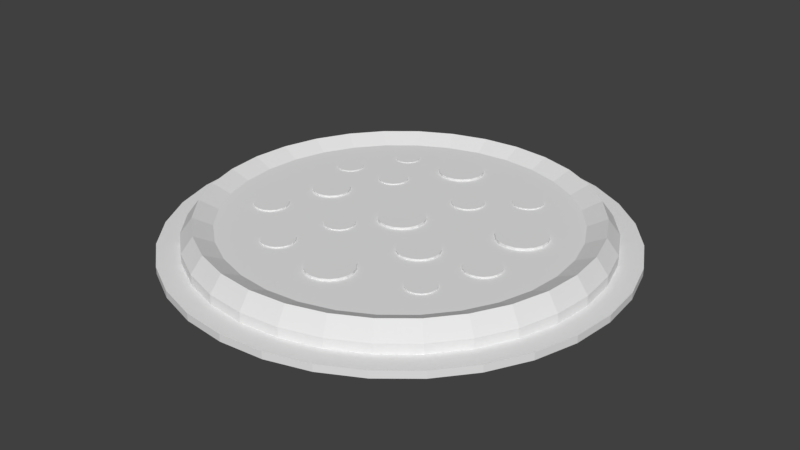 # Source: pizza.blend  (saved by Blender 2.79.0; exported with 4.5.12 LTS)
import bpy
from mathutils import Matrix  # noqa: F401  (used for matrix-valued properties, if any)

bpy.ops.wm.read_factory_settings(use_empty=True)
scene = bpy.context.scene
scene.name = 'Scene'

# ---- collections
col_collection_1 = bpy.data.collections.new('Collection 1'); scene.collection.children.link(col_collection_1)

# ---- world
world_world = bpy.data.worlds.new('World'); scene.world = world_world
world_world.color = (0.05088, 0.05088, 0.05088)
world_world.use_sun_shadow = False
world_world.sun_shadow_jitter_overblur = 0.0
world_world.cycles.sampling_method = 'MANUAL'

# ---- meshes
me_circle = bpy.data.meshes.new('Circle')
me_circle.from_pydata([(0.0, 1.0, 0.0), (-0.1951, 0.9808, 0.0), (-0.3827, 0.9239, 0.0), (-0.5556, 0.8315, 0.0), (-0.7071, 0.7071, 0.0), (-0.8315, 0.5556, 0.0), (-0.9239, 0.3827, 0.0), (-0.9808, 0.1951, 0.0), (-1.0, 7.55e-08, 0.0), (-0.9808, -0.1951, 0.0), (-0.9239, -0.3827, 0.0), (-0.8315, -0.5556, 0.0), (-0.7071, -0.7071, 0.0), (-0.5556, -0.8315, 0.0), (-0.3827, -0.9239, 0.0), (-0.1951, -0.9808, 0.0), (3.258e-07, -1.0, 0.0), (0.1951, -0.9808, 0.0), (0.3827, -0.9239, 0.0), (0.5556, -0.8315, 0.0), (0.7071, -0.7071, 0.0), (0.8315, -0.5556, 0.0), (0.9239, -0.3827, 0.0), (0.9808, -0.1951, 0.0), (1.0, 9.656e-07, 0.0), (0.9808, 0.1951, 0.0), (0.9239, 0.3827, 0.0), (0.8315, 0.5556, 0.0), (0.7071, 0.7071, 0.0), (0.5556, 0.8315, 0.0), (0.3827, 0.9239, 0.0), (0.1951, 0.9808, 0.0), (-6.882e-09, 0.942, 0.078), (-0.1838, 0.9239, 0.078), (-0.3605, 0.8703, 0.078), (-0.5234, 0.7833, 0.078), (-0.6661, 0.6661, 0.078), (-0.7833, 0.5234, 0.078), (-0.8703, 0.3605, 0.078), (-0.9239, 0.1838, 0.078), (-0.942, 8.764e-08, 0.078), (-0.9239, -0.1838, 0.078), (-0.8703, -0.3605, 0.078), (-0.7833, -0.5234, 0.078), (-0.6661, -0.6661, 0.078), (-0.5234, -0.7833, 0.078), (-0.3605, -0.8703, 0.078), (-0.1838, -0.9239, 0.078), (3.001e-07, -0.942, 0.078), (0.1838, -0.9239, 0.078), (0.3605, -0.8703, 0.078), (0.5234, -0.7833, 0.078), (0.6661, -0.6661, 0.078), (0.7833, -0.5234, 0.078), (0.8703, -0.3605, 0.078), (0.9239, -0.1838, 0.078), (0.942, 9.262e-07, 0.078), (0.9239, 0.1838, 0.078), (0.8703, 0.3605, 0.078), (0.7833, 0.5234, 0.078), (0.6661, 0.6661, 0.078), (0.5234, 0.7833, 0.078), (0.3605, 0.8703, 0.078), (0.1838, 0.9239, 0.078), (-1.81e-08, 0.8483, 0.03552), (-0.1655, 0.832, 0.03552), (-0.3246, 0.7838, 0.03552), (-0.4713, 0.7054, 0.03552), (-0.5999, 0.5999, 0.03552), (-0.7054, 0.4713, 0.03552), (-0.7838, 0.3246, 0.03552), (-0.832, 0.1655, 0.03552), (-0.8483, 1.069e-07, 0.03552), (-0.832, -0.1655, 0.03552), (-0.7838, -0.3246, 0.03552), (-0.7054, -0.4713, 0.03552), (-0.5999, -0.5999, 0.03552), (-0.4713, -0.7054, 0.03552), (-0.3246, -0.7838, 0.03552), (-0.1655, -0.832, 0.03552), (2.583e-07, -0.8483, 0.03552), (0.1655, -0.832, 0.03552), (0.3246, -0.7838, 0.03552), (0.4713, -0.7054, 0.03552), (0.5999, -0.5999, 0.03552), (0.7054, -0.4713, 0.03552), (0.7838, -0.3246, 0.03552), (0.832, -0.1655, 0.03552), (0.8483, 8.62e-07, 0.03552), (0.832, 0.1655, 0.03552), (0.7838, 0.3246, 0.03552), (0.7054, 0.4713, 0.03552), (0.5999, 0.5999, 0.03552), (0.4713, 0.7054, 0.03552), (0.3246, 0.7838, 0.03552), (0.1655, 0.832, 0.03552), (-0.1951, 0.9808, -0.04893), (0.0, 1.0, -0.04893), (-0.3827, 0.9239, -0.04893), (-0.5556, 0.8315, -0.04893), (-0.7071, 0.7071, -0.04893), (-0.8315, 0.5556, -0.04893), (-0.9239, 0.3827, -0.04893), (-0.9808, 0.1951, -0.04893), (-1.0, 7.55e-08, -0.04893), (-0.9808, -0.1951, -0.04893), (-0.9239, -0.3827, -0.04893), (-0.8315, -0.5556, -0.04893), (-0.7071, -0.7071, -0.04893), (-0.5556, -0.8315, -0.04893), (-0.3827, -0.9239, -0.04893), (-0.1951, -0.9808, -0.04893), (3.258e-07, -1.0, -0.04893), (0.1951, -0.9808, -0.04893), (0.3827, -0.9239, -0.04893), (0.5556, -0.8315, -0.04893), (0.7071, -0.7071, -0.04893), (0.8315, -0.5556, -0.04893), (0.9239, -0.3827, -0.04893), (0.9808, -0.1951, -0.04893), (1.0, 9.656e-07, -0.04893), (0.9808, 0.1951, -0.04893), (0.9239, 0.3827, -0.04893), (0.8315, 0.5556, -0.04893), (0.7071, 0.7071, -0.04893), (0.5556, 0.8315, -0.04893), (0.3827, 0.9239, -0.04893), (0.1951, 0.9808, -0.04893), (-0.1951, 0.9808, -0.08124), (-9.642e-12, 1.0, -0.08124), (-0.3827, 0.9239, -0.08124), (-0.5556, 0.8315, -0.08124), (-0.7071, 0.7071, -0.08124), (-0.8315, 0.5556, -0.08124), (-0.9239, 0.3827, -0.08124), (-0.9808, 0.1951, -0.08124), (-1.0, 7.55e-08, -0.08124), (-0.9808, -0.1951, -0.08124), (-0.9239, -0.3827, -0.08124), (-0.8315, -0.5556, -0.08124), (-0.7071, -0.7071, -0.08124), (-0.5556, -0.8315, -0.08124), (-0.3827, -0.9239, -0.08124), (-0.1951, -0.9808, -0.08124), (3.258e-07, -1.0, -0.08124), (0.1951, -0.9808, -0.08124), (0.3827, -0.9239, -0.08124), (0.5556, -0.8315, -0.08124), (0.7071, -0.7071, -0.08124), (0.8315, -0.5556, -0.08124), (0.9239, -0.3827, -0.08124), (0.9808, -0.1951, -0.08124), (1.0, 9.656e-07, -0.08124), (0.9808, 0.1951, -0.08124), (0.9239, 0.3827, -0.08124), (0.8315, 0.5556, -0.08124), (0.7071, 0.7071, -0.08124), (0.5556, 0.8315, -0.08124), (0.3827, 0.9239, -0.08124), (0.1951, 0.9808, -0.08124), (-0.2168, 1.09, -0.04713), (1.324e-08, 1.111, -0.04713), (-0.4253, 1.027, -0.04713), (-0.6174, 0.924, -0.04713), (-0.7858, 0.7858, -0.04713), (-0.924, 0.6174, -0.04713), (-1.027, 0.4253, -0.04713), (-1.09, 0.2168, -0.04713), (-1.111, 5.228e-08, -0.04713), (-1.09, -0.2168, -0.04713), (-1.027, -0.4253, -0.04713), (-0.924, -0.6174, -0.04713), (-0.7858, -0.7858, -0.04713), (-0.6174, -0.924, -0.04713), (-0.4253, -1.027, -0.04713), (-0.2168, -1.09, -0.04713), (3.754e-07, -1.111, -0.04713), (0.2168, -1.09, -0.04713), (0.4253, -1.027, -0.04713), (0.6174, -0.924, -0.04713), (0.7858, -0.7858, -0.04713), (0.924, -0.6174, -0.04713), (1.027, -0.4253, -0.04713), (1.09, -0.2168, -0.04713), (1.111, 1.041e-06, -0.04713), (1.09, 0.2168, -0.04713), (1.027, 0.4253, -0.04713), (0.924, 0.6174, -0.04713), (0.7858, 0.7858, -0.04713), (0.6174, 0.924, -0.04713), (0.4253, 1.027, -0.04713), (0.2168, 1.09, -0.04713), (-0.2168, 1.09, -0.08304), (1.323e-08, 1.111, -0.08304), (-0.4253, 1.027, -0.08304), (-0.6174, 0.924, -0.08304), (-0.7858, 0.7858, -0.08304), (-0.924, 0.6174, -0.08304), (-1.027, 0.4253, -0.08304), (-1.09, 0.2168, -0.08304), (-1.111, 5.228e-08, -0.08304), (-1.09, -0.2168, -0.08304), (-1.027, -0.4253, -0.08304), (-0.924, -0.6174, -0.08304), (-0.7858, -0.7858, -0.08304), (-0.6174, -0.924, -0.08304), (-0.4253, -1.027, -0.08304), (-0.2168, -1.09, -0.08304), (3.753e-07, -1.111, -0.08304), (0.2168, -1.09, -0.08304), (0.4253, -1.027, -0.08304), (0.6174, -0.924, -0.08304), (0.7858, -0.7858, -0.08304), (0.924, -0.6174, -0.08304), (1.027, -0.4253, -0.08304), (1.09, -0.2168, -0.08304), (1.111, 1.041e-06, -0.08304), (1.09, 0.2168, -0.08304), (1.027, 0.4253, -0.08304), (0.924, 0.6174, -0.08304), (0.7858, 0.7858, -0.08304), (0.6174, 0.924, -0.08304), (0.4253, 1.027, -0.08304), (0.2168, 1.09, -0.08304)], [], [(5, 4, 100, 101), (37, 38, 70, 69), (24, 25, 57, 56), (11, 12, 44, 43), (25, 26, 58, 57), (12, 13, 45, 44), (26, 27, 59, 58), (13, 14, 46, 45), (0, 1, 33, 32), (27, 28, 60, 59), (14, 15, 47, 46), (1, 2, 34, 33), (28, 29, 61, 60), (15, 16, 48, 47), (2, 3, 35, 34), (29, 30, 62, 61), (16, 17, 49, 48), (3, 4, 36, 35), (30, 31, 63, 62), (17, 18, 50, 49), (4, 5, 37, 36), (31, 0, 32, 63), (18, 19, 51, 50), (5, 6, 38, 37), (19, 20, 52, 51), (6, 7, 39, 38), (20, 21, 53, 52), (7, 8, 40, 39), (21, 22, 54, 53), (8, 9, 41, 40), (22, 23, 55, 54), (9, 10, 42, 41), (23, 24, 56, 55), (10, 11, 43, 42), (65, 66, 67, 68, 69, 70, 71, 72, 73, 74, 75, 76, 77, 78, 79, 80, 81, 82, 83, 84, 85, 86, 87, 88, 89, 90, 91, 92, 93, 94, 95, 64), (51, 52, 84, 83), (38, 39, 71, 70), (52, 53, 85, 84), (39, 40, 72, 71), (53, 54, 86, 85), (40, 41, 73, 72), (54, 55, 87, 86), (41, 42, 74, 73), (55, 56, 88, 87), (42, 43, 75, 74), (56, 57, 89, 88), (43, 44, 76, 75), (57, 58, 90, 89), (44, 45, 77, 76), (58, 59, 91, 90), (45, 46, 78, 77), (32, 33, 65, 64), (59, 60, 92, 91), (46, 47, 79, 78), (33, 34, 66, 65), (60, 61, 93, 92), (47, 48, 80, 79), (34, 35, 67, 66), (61, 62, 94, 93), (48, 49, 81, 80), (35, 36, 68, 67), (62, 63, 95, 94), (49, 50, 82, 81), (36, 37, 69, 68), (63, 32, 64, 95), (50, 51, 83, 82), (139, 140, 204, 203), (0, 31, 127, 97), (19, 18, 114, 115), (6, 5, 101, 102), (20, 19, 115, 116), (7, 6, 102, 103), (21, 20, 116, 117), (8, 7, 103, 104), (22, 21, 117, 118), (9, 8, 104, 105), (23, 22, 118, 119), (10, 9, 105, 106), (24, 23, 119, 120), (11, 10, 106, 107), (25, 24, 120, 121), (12, 11, 107, 108), (26, 25, 121, 122), (13, 12, 108, 109), (27, 26, 122, 123), (14, 13, 109, 110), (1, 0, 97, 96), (28, 27, 123, 124), (15, 14, 110, 111), (2, 1, 96, 98), (29, 28, 124, 125), (16, 15, 111, 112), (3, 2, 98, 99), (30, 29, 125, 126), (17, 16, 112, 113), (4, 3, 99, 100), (31, 30, 126, 127), (18, 17, 113, 114), (128, 129, 159, 158, 157, 156, 155, 154, 153, 152, 151, 150, 149, 148, 147, 146, 145, 144, 143, 142, 141, 140, 139, 138, 137, 136, 135, 134, 133, 132, 131, 130), (119, 118, 182, 183), (138, 139, 203, 202), (118, 117, 181, 182), (137, 138, 202, 201), (117, 116, 180, 181), (136, 137, 201, 200), (116, 115, 179, 180), (135, 136, 200, 199), (115, 114, 178, 179), (134, 135, 199, 198), (114, 113, 177, 178), (133, 134, 198, 197), (159, 129, 193, 223), (113, 112, 176, 177), (132, 133, 197, 196), (158, 159, 223, 222), (112, 111, 175, 176), (131, 132, 196, 195), (157, 158, 222, 221), (111, 110, 174, 175), (130, 131, 195, 194), (156, 157, 221, 220), (110, 109, 173, 174), (128, 130, 194, 192), (155, 156, 220, 219), (109, 108, 172, 173), (129, 128, 192, 193), (154, 155, 219, 218), (108, 107, 171, 172), (153, 154, 218, 217), (107, 106, 170, 171), (179, 178, 210, 211), (166, 165, 197, 198), (180, 179, 211, 212), (167, 166, 198, 199), (181, 180, 212, 213), (168, 167, 199, 200), (182, 181, 213, 214), (169, 168, 200, 201), (183, 182, 214, 215), (170, 169, 201, 202), (184, 183, 215, 216), (171, 170, 202, 203), (185, 184, 216, 217), (172, 171, 203, 204), (186, 185, 217, 218), (173, 172, 204, 205), (187, 186, 218, 219), (174, 173, 205, 206), (160, 161, 193, 192), (188, 187, 219, 220), (175, 174, 206, 207), (162, 160, 192, 194), (189, 188, 220, 221), (176, 175, 207, 208), (163, 162, 194, 195), (190, 189, 221, 222), (177, 176, 208, 209), (164, 163, 195, 196), (191, 190, 222, 223), (178, 177, 209, 210), (165, 164, 196, 197), (161, 191, 223, 193), (120, 119, 183, 184), (140, 141, 205, 204), (121, 120, 184, 185), (141, 142, 206, 205), (122, 121, 185, 186), (142, 143, 207, 206), (123, 122, 186, 187), (96, 97, 161, 160), (143, 144, 208, 207), (124, 123, 187, 188), (98, 96, 160, 162), (144, 145, 209, 208), (125, 124, 188, 189), (99, 98, 162, 163), (145, 146, 210, 209), (126, 125, 189, 190), (100, 99, 163, 164), (146, 147, 211, 210), (127, 126, 190, 191), (101, 100, 164, 165), (147, 148, 212, 211), (97, 127, 191, 161), (102, 101, 165, 166), (148, 149, 213, 212), (103, 102, 166, 167), (149, 150, 214, 213), (104, 103, 167, 168), (150, 151, 215, 214), (105, 104, 168, 169), (151, 152, 216, 215), (106, 105, 169, 170), (152, 153, 217, 216)])
_uv = me_circle.uv_layers.new(name='UVMap')
_uv.uv.foreach_set('vector', [0.07223, 0.9438, 0.08632, 0.9532, 0.08632, 0.9532, 0.07223, 0.9438, 0.07745, 0.9374, 0.06661, 0.9266, 0.07317, 0.9212, 0.08283, 0.9308, 0.2098, 0.852, 0.2131, 0.8686, 0.2049, 0.8694, 0.2019, 0.8544, 0.04434, 0.852, 0.05083, 0.8364, 0.05812, 0.8402, 0.05225, 0.8544, 0.2131, 0.8686, 0.2131, 0.8855, 0.2049, 0.8847, 0.2049, 0.8694, 0.05083, 0.8364, 0.06024, 0.8223, 0.06664, 0.8275, 0.05812, 0.8402, 0.2131, 0.8855, 0.2098, 0.9021, 0.2019, 0.8998, 0.2049, 0.8847, 0.06024, 0.8223, 0.07222, 0.8104, 0.07748, 0.8167, 0.06664, 0.8275, 0.1522, 0.9597, 0.1355, 0.963, 0.1347, 0.9548, 0.1497, 0.9518, 0.2098, 0.9021, 0.2033, 0.9178, 0.196, 0.9139, 0.2019, 0.8998, 0.07222, 0.8104, 0.08631, 0.801, 0.09022, 0.8083, 0.07748, 0.8167, 0.1355, 0.963, 0.1186, 0.963, 0.1194, 0.9548, 0.1347, 0.9548, 0.2033, 0.9178, 0.1939, 0.9319, 0.1875, 0.9266, 0.196, 0.9139, 0.08631, 0.801, 0.102, 0.7945, 0.1044, 0.8024, 0.09022, 0.8083, 0.1186, 0.963, 0.102, 0.9597, 0.1043, 0.9518, 0.1194, 0.9548, 0.1939, 0.9319, 0.1819, 0.9438, 0.1766, 0.9375, 0.1875, 0.9266, 0.102, 0.7945, 0.1186, 0.7912, 0.1194, 0.7995, 0.1044, 0.8024, 0.102, 0.9597, 0.08632, 0.9532, 0.09019, 0.9459, 0.1043, 0.9518, 0.1819, 0.9438, 0.1678, 0.9532, 0.1639, 0.946, 0.1766, 0.9375, 0.1186, 0.7912, 0.1355, 0.7912, 0.1348, 0.7995, 0.1194, 0.7995, 0.08632, 0.9532, 0.07223, 0.9438, 0.07745, 0.9374, 0.09019, 0.9459, 0.1678, 0.9532, 0.1522, 0.9597, 0.1497, 0.9518, 0.1639, 0.946, 0.1355, 0.7912, 0.1521, 0.7945, 0.1498, 0.8024, 0.1348, 0.7995, 0.07223, 0.9438, 0.06025, 0.9319, 0.06661, 0.9266, 0.07745, 0.9374, 0.1521, 0.7945, 0.1678, 0.801, 0.1639, 0.8083, 0.1498, 0.8024, 0.06025, 0.9319, 0.05083, 0.9178, 0.0581, 0.9139, 0.06661, 0.9266, 0.1678, 0.801, 0.1819, 0.8103, 0.1767, 0.8167, 0.1639, 0.8083, 0.05083, 0.9178, 0.04434, 0.9021, 0.05224, 0.8997, 0.0581, 0.9139, 0.1819, 0.8103, 0.1939, 0.8223, 0.1875, 0.8275, 0.1767, 0.8167, 0.04434, 0.9021, 0.04103, 0.8855, 0.04925, 0.8847, 0.05224, 0.8997, 0.1939, 0.8223, 0.2033, 0.8363, 0.196, 0.8403, 0.1875, 0.8275, 0.04103, 0.8855, 0.04103, 0.8686, 0.04925, 0.8694, 0.04925, 0.8847, 0.2033, 0.8363, 0.2098, 0.852, 0.2019, 0.8544, 0.196, 0.8403, 0.04103, 0.8686, 0.04434, 0.852, 0.05225, 0.8544, 0.04925, 0.8694, 0.4145, 0.5857, 0.39, 0.5808, 0.3669, 0.5712, 0.3461, 0.5573, 0.3284, 0.5396, 0.3145, 0.5189, 0.3049, 0.4958, 0.3, 0.4712, 0.3, 0.4462, 0.3049, 0.4217, 0.3145, 0.3986, 0.3284, 0.3778, 0.3461, 0.3601, 0.3669, 0.3462, 0.39, 0.3367, 0.4145, 0.3318, 0.4395, 0.3318, 0.464, 0.3367, 0.4871, 0.3462, 0.5079, 0.3601, 0.5256, 0.3778, 0.5395, 0.3986, 0.549, 0.4217, 0.5539, 0.4462, 0.5539, 0.4712, 0.549, 0.4958, 0.5395, 0.5189, 0.5256, 0.5396, 0.5079, 0.5573, 0.4871, 0.5712, 0.464, 0.5808, 0.4395, 0.5857, 0.1498, 0.8024, 0.1639, 0.8083, 0.16, 0.8158, 0.1474, 0.8106, 0.06661, 0.9266, 0.0581, 0.9139, 0.06559, 0.9098, 0.07317, 0.9212, 0.1639, 0.8083, 0.1767, 0.8167, 0.1713, 0.8233, 0.16, 0.8158, 0.0581, 0.9139, 0.05224, 0.8997, 0.06037, 0.8972, 0.06559, 0.9098, 0.1767, 0.8167, 0.1875, 0.8275, 0.181, 0.833, 0.1713, 0.8233, 0.05224, 0.8997, 0.04925, 0.8847, 0.05771, 0.8838, 0.06037, 0.8972, 0.1875, 0.8275, 0.196, 0.8403, 0.1885, 0.8443, 0.181, 0.833, 0.04925, 0.8847, 0.04925, 0.8694, 0.05772, 0.8702, 0.05771, 0.8838, 0.196, 0.8403, 0.2019, 0.8544, 0.1938, 0.8569, 0.1885, 0.8443, 0.04925, 0.8694, 0.05225, 0.8544, 0.06039, 0.8568, 0.05772, 0.8702, 0.2019, 0.8544, 0.2049, 0.8694, 0.1964, 0.8703, 0.1938, 0.8569, 0.05225, 0.8544, 0.05812, 0.8402, 0.06562, 0.8442, 0.06039, 0.8568, 0.2049, 0.8694, 0.2049, 0.8847, 0.1964, 0.8839, 0.1964, 0.8703, 0.05812, 0.8402, 0.06664, 0.8275, 0.07322, 0.8329, 0.06562, 0.8442, 0.2049, 0.8847, 0.2019, 0.8998, 0.1937, 0.8973, 0.1964, 0.8839, 0.06664, 0.8275, 0.07748, 0.8167, 0.08288, 0.8233, 0.07322, 0.8329, 0.1497, 0.9518, 0.1347, 0.9548, 0.1338, 0.9463, 0.1472, 0.9437, 0.2019, 0.8998, 0.196, 0.9139, 0.1885, 0.9099, 0.1937, 0.8973, 0.07748, 0.8167, 0.09022, 0.8083, 0.09424, 0.8158, 0.08288, 0.8233, 0.1347, 0.9548, 0.1194, 0.9548, 0.1202, 0.9463, 0.1338, 0.9463, 0.196, 0.9139, 0.1875, 0.9266, 0.1809, 0.9213, 0.1885, 0.9099, 0.09022, 0.8083, 0.1044, 0.8024, 0.1069, 0.8106, 0.09424, 0.8158, 0.1194, 0.9548, 0.1043, 0.9518, 0.1068, 0.9436, 0.1202, 0.9463, 0.1875, 0.9266, 0.1766, 0.9375, 0.1712, 0.9309, 0.1809, 0.9213, 0.1044, 0.8024, 0.1194, 0.7995, 0.1203, 0.8079, 0.1069, 0.8106, 0.1043, 0.9518, 0.09019, 0.9459, 0.09418, 0.9384, 0.1068, 0.9436, 0.1766, 0.9375, 0.1639, 0.946, 0.1599, 0.9385, 0.1712, 0.9309, 0.1194, 0.7995, 0.1348, 0.7995, 0.134, 0.808, 0.1203, 0.8079, 0.09019, 0.9459, 0.07745, 0.9374, 0.08283, 0.9308, 0.09418, 0.9384, 0.1639, 0.946, 0.1497, 0.9518, 0.1472, 0.9437, 0.1599, 0.9385, 0.1348, 0.7995, 0.1498, 0.8024, 0.1474, 0.8106, 0.134, 0.808, 0.04022, 0.1236, 0.0466, 0.1332, 0.04157, 0.1374, 0.03447, 0.1268, 0.1522, 0.9597, 0.1678, 0.9532, 0.1678, 0.9532, 0.1522, 0.9597, 0.1521, 0.7945, 0.1355, 0.7912, 0.1355, 0.7912, 0.1521, 0.7945, 0.06025, 0.9319, 0.07223, 0.9438, 0.07223, 0.9438, 0.06025, 0.9319, 0.1678, 0.801, 0.1521, 0.7945, 0.1521, 0.7945, 0.1678, 0.801, 0.05083, 0.9178, 0.06025, 0.9319, 0.06025, 0.9319, 0.05083, 0.9178, 0.1819, 0.8103, 0.1678, 0.801, 0.1678, 0.801, 0.1819, 0.8103, 0.04434, 0.9021, 0.05083, 0.9178, 0.05083, 0.9178, 0.04434, 0.9021, 0.1939, 0.8223, 0.1819, 0.8103, 0.1819, 0.8103, 0.1939, 0.8223, 0.04103, 0.8855, 0.04434, 0.9021, 0.04434, 0.9021, 0.04103, 0.8855, 0.2033, 0.8363, 0.1939, 0.8223, 0.1939, 0.8223, 0.2033, 0.8363, 0.04103, 0.8686, 0.04103, 0.8855, 0.04103, 0.8855, 0.04103, 0.8686, 0.2098, 0.852, 0.2033, 0.8363, 0.2033, 0.8363, 0.2098, 0.852, 0.04434, 0.852, 0.04103, 0.8686, 0.04103, 0.8686, 0.04434, 0.852, 0.2131, 0.8686, 0.2098, 0.852, 0.2098, 0.852, 0.2131, 0.8686, 0.05083, 0.8364, 0.04434, 0.852, 0.04434, 0.852, 0.05083, 0.8364, 0.2131, 0.8855, 0.2131, 0.8686, 0.2131, 0.8686, 0.2131, 0.8855, 0.06024, 0.8223, 0.05083, 0.8364, 0.05083, 0.8364, 0.06024, 0.8223, 0.2098, 0.9021, 0.2131, 0.8855, 0.2131, 0.8855, 0.2098, 0.9021, 0.07222, 0.8104, 0.06024, 0.8223, 0.06024, 0.8223, 0.07222, 0.8104, 0.1355, 0.963, 0.1522, 0.9597, 0.1522, 0.9597, 0.1355, 0.963, 0.2033, 0.9178, 0.2098, 0.9021, 0.2098, 0.9021, 0.2033, 0.9178, 0.08631, 0.801, 0.07222, 0.8104, 0.07222, 0.8104, 0.08631, 0.801, 0.1186, 0.963, 0.1355, 0.963, 0.1355, 0.963, 0.1186, 0.963, 0.1939, 0.9319, 0.2033, 0.9178, 0.2033, 0.9178, 0.1939, 0.9319, 0.102, 0.7945, 0.08631, 0.801, 0.08631, 0.801, 0.102, 0.7945, 0.102, 0.9597, 0.1186, 0.963, 0.1186, 0.963, 0.102, 0.9597, 0.1819, 0.9438, 0.1939, 0.9319, 0.1939, 0.9319, 0.1819, 0.9438, 0.1186, 0.7912, 0.102, 0.7945, 0.102, 0.7945, 0.1186, 0.7912, 0.08632, 0.9532, 0.102, 0.9597, 0.102, 0.9597, 0.08632, 0.9532, 0.1678, 0.9532, 0.1819, 0.9438, 0.1819, 0.9438, 0.1678, 0.9532, 0.1355, 0.7912, 0.1186, 0.7912, 0.1186, 0.7912, 0.1355, 0.7912, 0.08602, 0.03799, 0.09749, 0.03799, 0.1087, 0.04022, 0.1193, 0.04459, 0.1289, 0.05094, 0.137, 0.05902, 0.1434, 0.06854, 0.1478, 0.07912, 0.15, 0.09035, 0.15, 0.1018, 0.1478, 0.113, 0.1434, 0.1236, 0.137, 0.1331, 0.1289, 0.1412, 0.1194, 0.1476, 0.1088, 0.152, 0.09755, 0.1542, 0.08609, 0.1542, 0.07484, 0.152, 0.06425, 0.1476, 0.05471, 0.1413, 0.0466, 0.1332, 0.04022, 0.1236, 0.03582, 0.1131, 0.03357, 0.1018, 0.03356, 0.09038, 0.03579, 0.07915, 0.04018, 0.06856, 0.04655, 0.05904, 0.05465, 0.05094, 0.06419, 0.04459, 0.07478, 0.04021, 0.1635, 0.1178, 0.1579, 0.1314, 0.1511, 0.1277, 0.1562, 0.1155, 0.03582, 0.1131, 0.04022, 0.1236, 0.03447, 0.1268, 0.02957, 0.115, 0.1579, 0.1314, 0.1497, 0.1436, 0.1438, 0.1387, 0.1511, 0.1277, 0.03357, 0.1018, 0.03582, 0.1131, 0.02957, 0.115, 0.02705, 0.1025, 0.1497, 0.1436, 0.1393, 0.154, 0.1345, 0.148, 0.1438, 0.1387, 0.03356, 0.09038, 0.03357, 0.1018, 0.02705, 0.1025, 0.02703, 0.08979, 0.1393, 0.154, 0.1271, 0.1621, 0.1236, 0.1553, 0.1345, 0.148, 0.03579, 0.07915, 0.03356, 0.09038, 0.02703, 0.08979, 0.02951, 0.07729, 0.1271, 0.1621, 0.1135, 0.1677, 0.1114, 0.1603, 0.1236, 0.1553, 0.04018, 0.06856, 0.03579, 0.07915, 0.02951, 0.07729, 0.03437, 0.06551, 0.1135, 0.1677, 0.09914, 0.1706, 0.09847, 0.1629, 0.1114, 0.1603, 0.04655, 0.05904, 0.04018, 0.06856, 0.03437, 0.06551, 0.04145, 0.05491, 0.1087, 0.04022, 0.09749, 0.03799, 0.09808, 0.03146, 0.1106, 0.03393, 0.09914, 0.1706, 0.08446, 0.1706, 0.08529, 0.1629, 0.09847, 0.1629, 0.05465, 0.05094, 0.04655, 0.05904, 0.04145, 0.05491, 0.05046, 0.0459, 0.1193, 0.04459, 0.1087, 0.04022, 0.1106, 0.03393, 0.1224, 0.03878, 0.08446, 0.1706, 0.07006, 0.1677, 0.07236, 0.1604, 0.08529, 0.1629, 0.06419, 0.04459, 0.05465, 0.05094, 0.05046, 0.0459, 0.06106, 0.03883, 0.1289, 0.05094, 0.1193, 0.04459, 0.1224, 0.03878, 0.133, 0.04583, 0.07006, 0.1677, 0.0565, 0.1621, 0.06018, 0.1554, 0.07236, 0.1604, 0.07478, 0.04021, 0.06419, 0.04459, 0.06106, 0.03883, 0.07284, 0.03395, 0.137, 0.05902, 0.1289, 0.05094, 0.133, 0.04583, 0.142, 0.05482, 0.0565, 0.1621, 0.04429, 0.154, 0.04921, 0.1481, 0.06018, 0.1554, 0.08602, 0.03799, 0.07478, 0.04021, 0.07284, 0.03395, 0.08534, 0.03147, 0.1434, 0.06854, 0.137, 0.05902, 0.142, 0.05482, 0.1491, 0.0654, 0.04429, 0.154, 0.0339, 0.1436, 0.03987, 0.1388, 0.04921, 0.1481, 0.09749, 0.03799, 0.08602, 0.03799, 0.08534, 0.03147, 0.09808, 0.03146, 0.1478, 0.07912, 0.1434, 0.06854, 0.1491, 0.0654, 0.154, 0.07717, 0.0339, 0.1436, 0.02573, 0.1314, 0.03253, 0.1278, 0.03987, 0.1388, 0.15, 0.09035, 0.1478, 0.07912, 0.154, 0.07717, 0.1565, 0.08966, 0.02573, 0.1314, 0.02009, 0.1178, 0.02746, 0.1157, 0.03253, 0.1278, 0.1236, 0.1553, 0.1114, 0.1603, 0.1107, 0.1582, 0.1225, 0.1534, 0.03242, 0.06448, 0.03974, 0.05352, 0.04145, 0.05491, 0.03437, 0.06551, 0.1345, 0.148, 0.1236, 0.1553, 0.1225, 0.1534, 0.1331, 0.1463, 0.02739, 0.07666, 0.03242, 0.06448, 0.03437, 0.06551, 0.02951, 0.07729, 0.1438, 0.1387, 0.1345, 0.148, 0.1331, 0.1463, 0.1421, 0.1373, 0.02484, 0.08959, 0.02739, 0.07666, 0.02951, 0.07729, 0.02703, 0.08979, 0.1511, 0.1277, 0.1438, 0.1387, 0.1421, 0.1373, 0.1492, 0.1267, 0.02486, 0.1028, 0.02484, 0.08959, 0.02703, 0.08979, 0.02705, 0.1025, 0.1562, 0.1155, 0.1511, 0.1277, 0.1492, 0.1267, 0.1541, 0.1149, 0.02746, 0.1157, 0.02486, 0.1028, 0.02705, 0.1025, 0.02957, 0.115, 0.1587, 0.1026, 0.1562, 0.1155, 0.1541, 0.1149, 0.1565, 0.1024, 0.03253, 0.1278, 0.02746, 0.1157, 0.02957, 0.115, 0.03447, 0.1268, 0.1587, 0.08943, 0.1587, 0.1026, 0.1565, 0.1024, 0.1565, 0.08966, 0.03987, 0.1388, 0.03253, 0.1278, 0.03447, 0.1268, 0.04157, 0.1374, 0.1561, 0.07651, 0.1587, 0.08943, 0.1565, 0.08966, 0.154, 0.07717, 0.04921, 0.1481, 0.03987, 0.1388, 0.04157, 0.1374, 0.0506, 0.1464, 0.1511, 0.06435, 0.1561, 0.07651, 0.154, 0.07717, 0.1491, 0.0654, 0.06018, 0.1554, 0.04921, 0.1481, 0.0506, 0.1464, 0.06121, 0.1534, 0.08511, 0.02927, 0.09828, 0.02927, 0.09808, 0.03146, 0.08534, 0.03147, 0.1437, 0.05341, 0.1511, 0.06435, 0.1491, 0.0654, 0.142, 0.05482, 0.07236, 0.1604, 0.06018, 0.1554, 0.06121, 0.1534, 0.07299, 0.1583, 0.07219, 0.03185, 0.08511, 0.02927, 0.08534, 0.03147, 0.07284, 0.03395, 0.1344, 0.04412, 0.1437, 0.05341, 0.142, 0.05482, 0.133, 0.04583, 0.08529, 0.1629, 0.07236, 0.1604, 0.07299, 0.1583, 0.08549, 0.1607, 0.06001, 0.03689, 0.07219, 0.03185, 0.07284, 0.03395, 0.06106, 0.03883, 0.1234, 0.03683, 0.1344, 0.04412, 0.133, 0.04583, 0.1224, 0.03878, 0.09847, 0.1629, 0.08529, 0.1629, 0.08549, 0.1607, 0.09824, 0.1607, 0.04906, 0.04421, 0.06001, 0.03689, 0.06106, 0.03883, 0.05046, 0.0459, 0.1112, 0.03182, 0.1234, 0.03683, 0.1224, 0.03878, 0.1106, 0.03393, 0.1114, 0.1603, 0.09847, 0.1629, 0.09824, 0.1607, 0.1107, 0.1582, 0.03974, 0.05352, 0.04906, 0.04421, 0.05046, 0.0459, 0.04145, 0.05491, 0.09828, 0.02927, 0.1112, 0.03182, 0.1106, 0.03393, 0.09808, 0.03146, 0.1664, 0.1034, 0.1635, 0.1178, 0.1562, 0.1155, 0.1587, 0.1026, 0.0466, 0.1332, 0.05471, 0.1413, 0.0506, 0.1464, 0.04157, 0.1374, 0.1664, 0.08875, 0.1664, 0.1034, 0.1587, 0.1026, 0.1587, 0.08943, 0.05471, 0.1413, 0.06425, 0.1476, 0.06121, 0.1534, 0.0506, 0.1464, 0.1635, 0.07435, 0.1664, 0.08875, 0.1587, 0.08943, 0.1561, 0.07651, 0.06425, 0.1476, 0.07484, 0.152, 0.07299, 0.1583, 0.06121, 0.1534, 0.1579, 0.06079, 0.1635, 0.07435, 0.1561, 0.07651, 0.1511, 0.06435, 0.08444, 0.02163, 0.09911, 0.02163, 0.09828, 0.02927, 0.08511, 0.02927, 0.07484, 0.152, 0.08609, 0.1542, 0.08549, 0.1607, 0.07299, 0.1583, 0.1497, 0.04859, 0.1579, 0.06079, 0.1511, 0.06435, 0.1437, 0.05341, 0.07004, 0.02448, 0.08444, 0.02163, 0.08511, 0.02927, 0.07219, 0.03185, 0.08609, 0.1542, 0.09755, 0.1542, 0.09824, 0.1607, 0.08549, 0.1607, 0.1393, 0.03822, 0.1497, 0.04859, 0.1437, 0.05341, 0.1344, 0.04412, 0.05647, 0.03008, 0.07004, 0.02448, 0.07219, 0.03185, 0.06001, 0.03689, 0.09755, 0.1542, 0.1088, 0.152, 0.1107, 0.1582, 0.09824, 0.1607, 0.1271, 0.03009, 0.1393, 0.03822, 0.1344, 0.04412, 0.1234, 0.03683, 0.04425, 0.03821, 0.05647, 0.03008, 0.06001, 0.03689, 0.04906, 0.04421, 0.1088, 0.152, 0.1194, 0.1476, 0.1225, 0.1534, 0.1107, 0.1582, 0.1135, 0.02449, 0.1271, 0.03009, 0.1234, 0.03683, 0.1112, 0.03182, 0.03386, 0.04859, 0.04425, 0.03821, 0.04906, 0.04421, 0.03974, 0.05352, 0.1194, 0.1476, 0.1289, 0.1412, 0.1331, 0.1463, 0.1225, 0.1534, 0.09911, 0.02163, 0.1135, 0.02449, 0.1112, 0.03182, 0.09828, 0.02927, 0.02569, 0.06079, 0.03386, 0.04859, 0.03974, 0.05352, 0.03242, 0.06448, 0.1289, 0.1412, 0.137, 0.1331, 0.1421, 0.1373, 0.1331, 0.1463, 0.02006, 0.07436, 0.02569, 0.06079, 0.03242, 0.06448, 0.02739, 0.07666, 0.137, 0.1331, 0.1434, 0.1236, 0.1492, 0.1267, 0.1421, 0.1373, 0.0172, 0.08876, 0.02006, 0.07436, 0.02739, 0.07666, 0.02484, 0.08959, 0.1434, 0.1236, 0.1478, 0.113, 0.1541, 0.1149, 0.1492, 0.1267, 0.01721, 0.1034, 0.0172, 0.08876, 0.02484, 0.08959, 0.02486, 0.1028, 0.1478, 0.113, 0.15, 0.1018, 0.1565, 0.1024, 0.1541, 0.1149, 0.02009, 0.1178, 0.01721, 0.1034, 0.02486, 0.1028, 0.02746, 0.1157, 0.15, 0.1018, 0.15, 0.09035, 0.1565, 0.08966, 0.1565, 0.1024])
me_circle.use_remesh_preserve_volume = False
me_circle.use_remesh_preserve_attributes = False
me_circle.use_mirror_vertex_groups = False
me_circle.update()
me_circle_013 = bpy.data.meshes.new('Circle.013')
me_circle_013.from_pydata([(0.0, 1.0, 0.0), (-0.342, 0.9397, 0.0), (-0.6428, 0.766, 0.0), (-0.866, 0.5, 0.0), (-0.9848, 0.1736, 0.0), (-0.9848, -0.1736, 0.0), (-0.866, -0.5, 0.0), (-0.6428, -0.766, 0.0), (-0.342, -0.9397, 0.0), (-1.51e-07, -1.0, 0.0), (0.342, -0.9397, 0.0), (0.6428, -0.766, 0.0), (0.866, -0.5, 0.0), (0.9848, -0.1736, 0.0), (0.9848, 0.1736, 0.0), (0.866, 0.5, 0.0), (0.6428, 0.766, 0.0), (0.342, 0.9397, 0.0), (0.0, 1.0, -0.1338), (-0.342, 0.9397, -0.1338), (-0.6428, 0.766, -0.1338), (-0.866, 0.5, -0.1338), (-0.9848, 0.1736, -0.1338), (-0.9848, -0.1736, -0.1338), (-0.866, -0.5, -0.1338), (-0.6428, -0.766, -0.1338), (-0.342, -0.9397, -0.1338), (-1.51e-07, -1.0, -0.1338), (0.342, -0.9397, -0.1338), (0.6428, -0.766, -0.1338), (0.866, -0.5, -0.1338), (0.9848, -0.1736, -0.1338), (0.9848, 0.1736, -0.1338), (0.866, 0.5, -0.1338), (0.6428, 0.766, -0.1338), (0.342, 0.9397, -0.1338)], [], [(1, 0, 17, 16, 15, 14, 13, 12, 11, 10, 9, 8, 7, 6, 5, 4, 3, 2), (19, 20, 21, 22, 23, 24, 25, 26, 27, 28, 29, 30, 31, 32, 33, 34, 35, 18), (6, 7, 25, 24), (14, 15, 33, 32), (7, 8, 26, 25), (0, 1, 19, 18), (15, 16, 34, 33), (8, 9, 27, 26), (1, 2, 20, 19), (16, 17, 35, 34), (9, 10, 28, 27), (2, 3, 21, 20), (17, 0, 18, 35), (10, 11, 29, 28), (3, 4, 22, 21), (11, 12, 30, 29), (4, 5, 23, 22), (12, 13, 31, 30), (5, 6, 24, 23), (13, 14, 32, 31)])
_uv = me_circle_013.uv_layers.new(name='UVMap')
_uv.uv.foreach_set('vector', [0.8729, 0.9343, 0.8905, 0.9312, 0.9059, 0.9223, 0.9174, 0.9087, 0.9235, 0.8919, 0.9235, 0.8741, 0.9174, 0.8574, 0.9059, 0.8437, 0.8905, 0.8348, 0.8729, 0.8317, 0.8554, 0.8348, 0.84, 0.8437, 0.8285, 0.8574, 0.8224, 0.8741, 0.8224, 0.8919, 0.8285, 0.9087, 0.84, 0.9223, 0.8554, 0.9312, 0.8729, 0.9343, 0.8905, 0.9312, 0.9059, 0.9223, 0.9174, 0.9087, 0.9235, 0.8919, 0.9235, 0.8741, 0.9174, 0.8574, 0.9059, 0.8437, 0.8905, 0.8348, 0.8729, 0.8317, 0.8554, 0.8348, 0.84, 0.8437, 0.8285, 0.8574, 0.8224, 0.8741, 0.8224, 0.8919, 0.8285, 0.9087, 0.84, 0.9223, 0.8554, 0.9312, 0.8216, 0.8317, 0.9242, 0.8317, 0.9242, 0.9343, 0.8216, 0.9343, 0.8216, 0.8317, 0.9242, 0.8317, 0.9242, 0.9343, 0.8216, 0.9343, 0.8216, 0.8317, 0.9242, 0.8317, 0.9242, 0.9343, 0.8216, 0.9343, 0.8216, 0.8317, 0.9242, 0.8317, 0.9242, 0.9343, 0.8216, 0.9343, 0.8216, 0.8317, 0.9242, 0.8317, 0.9242, 0.9343, 0.8216, 0.9343, 0.8216, 0.8317, 0.9242, 0.8317, 0.9242, 0.9343, 0.8216, 0.9343, 0.8216, 0.8317, 0.9242, 0.8317, 0.9242, 0.9343, 0.8216, 0.9343, 0.8216, 0.8317, 0.9242, 0.8317, 0.9242, 0.9343, 0.8216, 0.9343, 0.8216, 0.8317, 0.9242, 0.8317, 0.9242, 0.9343, 0.8216, 0.9343, 0.8216, 0.8317, 0.9242, 0.8317, 0.9242, 0.9343, 0.8216, 0.9343, 0.8216, 0.8317, 0.9242, 0.8317, 0.9242, 0.9343, 0.8216, 0.9343, 0.8216, 0.8317, 0.9242, 0.8317, 0.9242, 0.9343, 0.8216, 0.9343, 0.8216, 0.8317, 0.9242, 0.8317, 0.9242, 0.9343, 0.8216, 0.9343, 0.8216, 0.8317, 0.9242, 0.8317, 0.9242, 0.9343, 0.8216, 0.9343, 0.8216, 0.8317, 0.9242, 0.8317, 0.9242, 0.9343, 0.8216, 0.9343, 0.8216, 0.8317, 0.9242, 0.8317, 0.9242, 0.9343, 0.8216, 0.9343, 0.8216, 0.8317, 0.9242, 0.8317, 0.9242, 0.9343, 0.8216, 0.9343, 0.8216, 0.8317, 0.9242, 0.8317, 0.9242, 0.9343, 0.8216, 0.9343])
me_circle_013.use_remesh_preserve_volume = False
me_circle_013.use_remesh_preserve_attributes = False
me_circle_013.use_mirror_vertex_groups = False
me_circle_013.update()
me_circle_015 = bpy.data.meshes.new('Circle.015')
me_circle_015.from_pydata([(0.0, 1.0, 0.0), (-0.342, 0.9397, 0.0), (-0.6428, 0.766, 0.0), (-0.866, 0.5, 0.0), (-0.9848, 0.1736, 0.0), (-0.9848, -0.1736, 0.0), (-0.866, -0.5, 0.0), (-0.6428, -0.766, 0.0), (-0.342, -0.9397, 0.0), (-1.51e-07, -1.0, 0.0), (0.342, -0.9397, 0.0), (0.6428, -0.766, 0.0), (0.866, -0.5, 0.0), (0.9848, -0.1736, 0.0), (0.9848, 0.1736, 0.0), (0.866, 0.5, 0.0), (0.6428, 0.766, 0.0), (0.342, 0.9397, 0.0), (0.0, 1.0, -0.1338), (-0.342, 0.9397, -0.1338), (-0.6428, 0.766, -0.1338), (-0.866, 0.5, -0.1338), (-0.9848, 0.1736, -0.1338), (-0.9848, -0.1736, -0.1338), (-0.866, -0.5, -0.1338), (-0.6428, -0.766, -0.1338), (-0.342, -0.9397, -0.1338), (-1.51e-07, -1.0, -0.1338), (0.342, -0.9397, -0.1338), (0.6428, -0.766, -0.1338), (0.866, -0.5, -0.1338), (0.9848, -0.1736, -0.1338), (0.9848, 0.1736, -0.1338), (0.866, 0.5, -0.1338), (0.6428, 0.766, -0.1338), (0.342, 0.9397, -0.1338)], [], [(1, 0, 17, 16, 15, 14, 13, 12, 11, 10, 9, 8, 7, 6, 5, 4, 3, 2), (19, 20, 21, 22, 23, 24, 25, 26, 27, 28, 29, 30, 31, 32, 33, 34, 35, 18), (6, 7, 25, 24), (14, 15, 33, 32), (7, 8, 26, 25), (0, 1, 19, 18), (15, 16, 34, 33), (8, 9, 27, 26), (1, 2, 20, 19), (16, 17, 35, 34), (9, 10, 28, 27), (2, 3, 21, 20), (17, 0, 18, 35), (10, 11, 29, 28), (3, 4, 22, 21), (11, 12, 30, 29), (4, 5, 23, 22), (12, 13, 31, 30), (5, 6, 24, 23), (13, 14, 32, 31)])
_uv = me_circle_015.uv_layers.new(name='UVMap')
_uv.uv.foreach_set('vector', [0.883, 0.5513, 0.9006, 0.5482, 0.916, 0.5393, 0.9274, 0.5257, 0.9335, 0.5089, 0.9335, 0.4911, 0.9274, 0.4743, 0.916, 0.4607, 0.9006, 0.4518, 0.883, 0.4487, 0.8655, 0.4518, 0.85, 0.4607, 0.8386, 0.4743, 0.8325, 0.4911, 0.8325, 0.5089, 0.8386, 0.5257, 0.85, 0.5393, 0.8655, 0.5482, 0.883, 0.5513, 0.9006, 0.5482, 0.916, 0.5393, 0.9274, 0.5257, 0.9335, 0.5089, 0.9335, 0.4911, 0.9274, 0.4743, 0.916, 0.4607, 0.9006, 0.4518, 0.883, 0.4487, 0.8655, 0.4518, 0.85, 0.4607, 0.8386, 0.4743, 0.8325, 0.4911, 0.8325, 0.5089, 0.8386, 0.5257, 0.85, 0.5393, 0.8655, 0.5482, 0.8317, 0.4487, 0.9343, 0.4487, 0.9343, 0.5513, 0.8317, 0.5513, 0.8317, 0.4487, 0.9343, 0.4487, 0.9343, 0.5513, 0.8317, 0.5513, 0.8317, 0.4487, 0.9343, 0.4487, 0.9343, 0.5513, 0.8317, 0.5513, 0.8317, 0.4487, 0.9343, 0.4487, 0.9343, 0.5513, 0.8317, 0.5513, 0.8317, 0.4487, 0.9343, 0.4487, 0.9343, 0.5513, 0.8317, 0.5513, 0.8317, 0.4487, 0.9343, 0.4487, 0.9343, 0.5513, 0.8317, 0.5513, 0.8317, 0.4487, 0.9343, 0.4487, 0.9343, 0.5513, 0.8317, 0.5513, 0.8317, 0.4487, 0.9343, 0.4487, 0.9343, 0.5513, 0.8317, 0.5513, 0.8317, 0.4487, 0.9343, 0.4487, 0.9343, 0.5513, 0.8317, 0.5513, 0.8317, 0.4487, 0.9343, 0.4487, 0.9343, 0.5513, 0.8317, 0.5513, 0.8317, 0.4487, 0.9343, 0.4487, 0.9343, 0.5513, 0.8317, 0.5513, 0.8317, 0.4487, 0.9343, 0.4487, 0.9343, 0.5513, 0.8317, 0.5513, 0.8317, 0.4487, 0.9343, 0.4487, 0.9343, 0.5513, 0.8317, 0.5513, 0.8317, 0.4487, 0.9343, 0.4487, 0.9343, 0.5513, 0.8317, 0.5513, 0.8317, 0.4487, 0.9343, 0.4487, 0.9343, 0.5513, 0.8317, 0.5513, 0.8317, 0.4487, 0.9343, 0.4487, 0.9343, 0.5513, 0.8317, 0.5513, 0.8317, 0.4487, 0.9343, 0.4487, 0.9343, 0.5513, 0.8317, 0.5513, 0.8317, 0.4487, 0.9343, 0.4487, 0.9343, 0.5513, 0.8317, 0.5513])
me_circle_015.use_remesh_preserve_volume = False
me_circle_015.use_remesh_preserve_attributes = False
me_circle_015.use_mirror_vertex_groups = False
me_circle_015.update()
me_circle_016 = bpy.data.meshes.new('Circle.016')
me_circle_016.from_pydata([(0.0, 1.0, 0.0), (-0.342, 0.9397, 0.0), (-0.6428, 0.766, 0.0), (-0.866, 0.5, 0.0), (-0.9848, 0.1736, 0.0), (-0.9848, -0.1736, 0.0), (-0.866, -0.5, 0.0), (-0.6428, -0.766, 0.0), (-0.342, -0.9397, 0.0), (-1.51e-07, -1.0, 0.0), (0.342, -0.9397, 0.0), (0.6428, -0.766, 0.0), (0.866, -0.5, 0.0), (0.9848, -0.1736, 0.0), (0.9848, 0.1736, 0.0), (0.866, 0.5, 0.0), (0.6428, 0.766, 0.0), (0.342, 0.9397, 0.0), (0.0, 1.0, -0.1338), (-0.342, 0.9397, -0.1338), (-0.6428, 0.766, -0.1338), (-0.866, 0.5, -0.1338), (-0.9848, 0.1736, -0.1338), (-0.9848, -0.1736, -0.1338), (-0.866, -0.5, -0.1338), (-0.6428, -0.766, -0.1338), (-0.342, -0.9397, -0.1338), (-1.51e-07, -1.0, -0.1338), (0.342, -0.9397, -0.1338), (0.6428, -0.766, -0.1338), (0.866, -0.5, -0.1338), (0.9848, -0.1736, -0.1338), (0.9848, 0.1736, -0.1338), (0.866, 0.5, -0.1338), (0.6428, 0.766, -0.1338), (0.342, 0.9397, -0.1338)], [], [(1, 0, 17, 16, 15, 14, 13, 12, 11, 10, 9, 8, 7, 6, 5, 4, 3, 2), (19, 20, 21, 22, 23, 24, 25, 26, 27, 28, 29, 30, 31, 32, 33, 34, 35, 18), (6, 7, 25, 24), (14, 15, 33, 32), (7, 8, 26, 25), (0, 1, 19, 18), (15, 16, 34, 33), (8, 9, 27, 26), (1, 2, 20, 19), (16, 17, 35, 34), (9, 10, 28, 27), (2, 3, 21, 20), (17, 0, 18, 35), (10, 11, 29, 28), (3, 4, 22, 21), (11, 12, 30, 29), (4, 5, 23, 22), (12, 13, 31, 30), (5, 6, 24, 23), (13, 14, 32, 31)])
_uv = me_circle_016.uv_layers.new(name='UVMap')
_uv.uv.foreach_set('vector', [0.883, 0.5513, 0.9006, 0.5482, 0.916, 0.5393, 0.9274, 0.5257, 0.9335, 0.5089, 0.9335, 0.4911, 0.9274, 0.4743, 0.916, 0.4607, 0.9006, 0.4518, 0.883, 0.4487, 0.8655, 0.4518, 0.85, 0.4607, 0.8386, 0.4743, 0.8325, 0.4911, 0.8325, 0.5089, 0.8386, 0.5257, 0.85, 0.5393, 0.8655, 0.5482, 0.883, 0.5513, 0.9006, 0.5482, 0.916, 0.5393, 0.9274, 0.5257, 0.9335, 0.5089, 0.9335, 0.4911, 0.9274, 0.4743, 0.916, 0.4607, 0.9006, 0.4518, 0.883, 0.4487, 0.8655, 0.4518, 0.85, 0.4607, 0.8386, 0.4743, 0.8325, 0.4911, 0.8325, 0.5089, 0.8386, 0.5257, 0.85, 0.5393, 0.8655, 0.5482, 0.8317, 0.4487, 0.9343, 0.4487, 0.9343, 0.5513, 0.8317, 0.5513, 0.8317, 0.4487, 0.9343, 0.4487, 0.9343, 0.5513, 0.8317, 0.5513, 0.8317, 0.4487, 0.9343, 0.4487, 0.9343, 0.5513, 0.8317, 0.5513, 0.8317, 0.4487, 0.9343, 0.4487, 0.9343, 0.5513, 0.8317, 0.5513, 0.8317, 0.4487, 0.9343, 0.4487, 0.9343, 0.5513, 0.8317, 0.5513, 0.8317, 0.4487, 0.9343, 0.4487, 0.9343, 0.5513, 0.8317, 0.5513, 0.8317, 0.4487, 0.9343, 0.4487, 0.9343, 0.5513, 0.8317, 0.5513, 0.8317, 0.4487, 0.9343, 0.4487, 0.9343, 0.5513, 0.8317, 0.5513, 0.8317, 0.4487, 0.9343, 0.4487, 0.9343, 0.5513, 0.8317, 0.5513, 0.8317, 0.4487, 0.9343, 0.4487, 0.9343, 0.5513, 0.8317, 0.5513, 0.8317, 0.4487, 0.9343, 0.4487, 0.9343, 0.5513, 0.8317, 0.5513, 0.8317, 0.4487, 0.9343, 0.4487, 0.9343, 0.5513, 0.8317, 0.5513, 0.8317, 0.4487, 0.9343, 0.4487, 0.9343, 0.5513, 0.8317, 0.5513, 0.8317, 0.4487, 0.9343, 0.4487, 0.9343, 0.5513, 0.8317, 0.5513, 0.8317, 0.4487, 0.9343, 0.4487, 0.9343, 0.5513, 0.8317, 0.5513, 0.8317, 0.4487, 0.9343, 0.4487, 0.9343, 0.5513, 0.8317, 0.5513, 0.8317, 0.4487, 0.9343, 0.4487, 0.9343, 0.5513, 0.8317, 0.5513, 0.8317, 0.4487, 0.9343, 0.4487, 0.9343, 0.5513, 0.8317, 0.5513])
me_circle_016.use_remesh_preserve_volume = False
me_circle_016.use_remesh_preserve_attributes = False
me_circle_016.use_mirror_vertex_groups = False
me_circle_016.update()
me_circle_017 = bpy.data.meshes.new('Circle.017')
me_circle_017.from_pydata([(0.0, 1.0, 0.0), (-0.342, 0.9397, 0.0), (-0.6428, 0.766, 0.0), (-0.866, 0.5, 0.0), (-0.9848, 0.1736, 0.0), (-0.9848, -0.1736, 0.0), (-0.866, -0.5, 0.0), (-0.6428, -0.766, 0.0), (-0.342, -0.9397, 0.0), (-1.51e-07, -1.0, 0.0), (0.342, -0.9397, 0.0), (0.6428, -0.766, 0.0), (0.866, -0.5, 0.0), (0.9848, -0.1736, 0.0), (0.9848, 0.1736, 0.0), (0.866, 0.5, 0.0), (0.6428, 0.766, 0.0), (0.342, 0.9397, 0.0), (0.0, 1.0, -0.1338), (-0.342, 0.9397, -0.1338), (-0.6428, 0.766, -0.1338), (-0.866, 0.5, -0.1338), (-0.9848, 0.1736, -0.1338), (-0.9848, -0.1736, -0.1338), (-0.866, -0.5, -0.1338), (-0.6428, -0.766, -0.1338), (-0.342, -0.9397, -0.1338), (-1.51e-07, -1.0, -0.1338), (0.342, -0.9397, -0.1338), (0.6428, -0.766, -0.1338), (0.866, -0.5, -0.1338), (0.9848, -0.1736, -0.1338), (0.9848, 0.1736, -0.1338), (0.866, 0.5, -0.1338), (0.6428, 0.766, -0.1338), (0.342, 0.9397, -0.1338)], [], [(1, 0, 17, 16, 15, 14, 13, 12, 11, 10, 9, 8, 7, 6, 5, 4, 3, 2), (19, 20, 21, 22, 23, 24, 25, 26, 27, 28, 29, 30, 31, 32, 33, 34, 35, 18), (6, 7, 25, 24), (14, 15, 33, 32), (7, 8, 26, 25), (0, 1, 19, 18), (15, 16, 34, 33), (8, 9, 27, 26), (1, 2, 20, 19), (16, 17, 35, 34), (9, 10, 28, 27), (2, 3, 21, 20), (17, 0, 18, 35), (10, 11, 29, 28), (3, 4, 22, 21), (11, 12, 30, 29), (4, 5, 23, 22), (12, 13, 31, 30), (5, 6, 24, 23), (13, 14, 32, 31)])
_uv = me_circle_017.uv_layers.new(name='UVMap')
_uv.uv.foreach_set('vector', [0.8729, 0.9343, 0.8905, 0.9312, 0.9059, 0.9223, 0.9174, 0.9087, 0.9235, 0.8919, 0.9235, 0.8741, 0.9174, 0.8574, 0.9059, 0.8437, 0.8905, 0.8348, 0.8729, 0.8317, 0.8554, 0.8348, 0.84, 0.8437, 0.8285, 0.8574, 0.8224, 0.8741, 0.8224, 0.8919, 0.8285, 0.9087, 0.84, 0.9223, 0.8554, 0.9312, 0.8729, 0.9343, 0.8905, 0.9312, 0.9059, 0.9223, 0.9174, 0.9087, 0.9235, 0.8919, 0.9235, 0.8741, 0.9174, 0.8574, 0.9059, 0.8437, 0.8905, 0.8348, 0.8729, 0.8317, 0.8554, 0.8348, 0.84, 0.8437, 0.8285, 0.8574, 0.8224, 0.8741, 0.8224, 0.8919, 0.8285, 0.9087, 0.84, 0.9223, 0.8554, 0.9312, 0.8216, 0.8317, 0.9242, 0.8317, 0.9242, 0.9343, 0.8216, 0.9343, 0.8216, 0.8317, 0.9242, 0.8317, 0.9242, 0.9343, 0.8216, 0.9343, 0.8216, 0.8317, 0.9242, 0.8317, 0.9242, 0.9343, 0.8216, 0.9343, 0.8216, 0.8317, 0.9242, 0.8317, 0.9242, 0.9343, 0.8216, 0.9343, 0.8216, 0.8317, 0.9242, 0.8317, 0.9242, 0.9343, 0.8216, 0.9343, 0.8216, 0.8317, 0.9242, 0.8317, 0.9242, 0.9343, 0.8216, 0.9343, 0.8216, 0.8317, 0.9242, 0.8317, 0.9242, 0.9343, 0.8216, 0.9343, 0.8216, 0.8317, 0.9242, 0.8317, 0.9242, 0.9343, 0.8216, 0.9343, 0.8216, 0.8317, 0.9242, 0.8317, 0.9242, 0.9343, 0.8216, 0.9343, 0.8216, 0.8317, 0.9242, 0.8317, 0.9242, 0.9343, 0.8216, 0.9343, 0.8216, 0.8317, 0.9242, 0.8317, 0.9242, 0.9343, 0.8216, 0.9343, 0.8216, 0.8317, 0.9242, 0.8317, 0.9242, 0.9343, 0.8216, 0.9343, 0.8216, 0.8317, 0.9242, 0.8317, 0.9242, 0.9343, 0.8216, 0.9343, 0.8216, 0.8317, 0.9242, 0.8317, 0.9242, 0.9343, 0.8216, 0.9343, 0.8216, 0.8317, 0.9242, 0.8317, 0.9242, 0.9343, 0.8216, 0.9343, 0.8216, 0.8317, 0.9242, 0.8317, 0.9242, 0.9343, 0.8216, 0.9343, 0.8216, 0.8317, 0.9242, 0.8317, 0.9242, 0.9343, 0.8216, 0.9343, 0.8216, 0.8317, 0.9242, 0.8317, 0.9242, 0.9343, 0.8216, 0.9343])
me_circle_017.use_remesh_preserve_volume = False
me_circle_017.use_remesh_preserve_attributes = False
me_circle_017.use_mirror_vertex_groups = False
me_circle_017.update()
me_circle_018 = bpy.data.meshes.new('Circle.018')
me_circle_018.from_pydata([(0.0, 1.0, 0.0), (-0.342, 0.9397, 0.0), (-0.6428, 0.766, 0.0), (-0.866, 0.5, 0.0), (-0.9848, 0.1736, 0.0), (-0.9848, -0.1736, 0.0), (-0.866, -0.5, 0.0), (-0.6428, -0.766, 0.0), (-0.342, -0.9397, 0.0), (-1.51e-07, -1.0, 0.0), (0.342, -0.9397, 0.0), (0.6428, -0.766, 0.0), (0.866, -0.5, 0.0), (0.9848, -0.1736, 0.0), (0.9848, 0.1736, 0.0), (0.866, 0.5, 0.0), (0.6428, 0.766, 0.0), (0.342, 0.9397, 0.0), (0.0, 1.0, -0.1338), (-0.342, 0.9397, -0.1338), (-0.6428, 0.766, -0.1338), (-0.866, 0.5, -0.1338), (-0.9848, 0.1736, -0.1338), (-0.9848, -0.1736, -0.1338), (-0.866, -0.5, -0.1338), (-0.6428, -0.766, -0.1338), (-0.342, -0.9397, -0.1338), (-1.51e-07, -1.0, -0.1338), (0.342, -0.9397, -0.1338), (0.6428, -0.766, -0.1338), (0.866, -0.5, -0.1338), (0.9848, -0.1736, -0.1338), (0.9848, 0.1736, -0.1338), (0.866, 0.5, -0.1338), (0.6428, 0.766, -0.1338), (0.342, 0.9397, -0.1338)], [], [(1, 0, 17, 16, 15, 14, 13, 12, 11, 10, 9, 8, 7, 6, 5, 4, 3, 2), (19, 20, 21, 22, 23, 24, 25, 26, 27, 28, 29, 30, 31, 32, 33, 34, 35, 18), (6, 7, 25, 24), (14, 15, 33, 32), (7, 8, 26, 25), (0, 1, 19, 18), (15, 16, 34, 33), (8, 9, 27, 26), (1, 2, 20, 19), (16, 17, 35, 34), (9, 10, 28, 27), (2, 3, 21, 20), (17, 0, 18, 35), (10, 11, 29, 28), (3, 4, 22, 21), (11, 12, 30, 29), (4, 5, 23, 22), (12, 13, 31, 30), (5, 6, 24, 23), (13, 14, 32, 31)])
_uv = me_circle_018.uv_layers.new(name='UVMap')
_uv.uv.foreach_set('vector', [0.8729, 0.9343, 0.8905, 0.9312, 0.9059, 0.9223, 0.9174, 0.9087, 0.9235, 0.8919, 0.9235, 0.8741, 0.9174, 0.8574, 0.9059, 0.8437, 0.8905, 0.8348, 0.8729, 0.8317, 0.8554, 0.8348, 0.84, 0.8437, 0.8285, 0.8574, 0.8224, 0.8741, 0.8224, 0.8919, 0.8285, 0.9087, 0.84, 0.9223, 0.8554, 0.9312, 0.8729, 0.9343, 0.8905, 0.9312, 0.9059, 0.9223, 0.9174, 0.9087, 0.9235, 0.8919, 0.9235, 0.8741, 0.9174, 0.8574, 0.9059, 0.8437, 0.8905, 0.8348, 0.8729, 0.8317, 0.8554, 0.8348, 0.84, 0.8437, 0.8285, 0.8574, 0.8224, 0.8741, 0.8224, 0.8919, 0.8285, 0.9087, 0.84, 0.9223, 0.8554, 0.9312, 0.8216, 0.8317, 0.9242, 0.8317, 0.9242, 0.9343, 0.8216, 0.9343, 0.8216, 0.8317, 0.9242, 0.8317, 0.9242, 0.9343, 0.8216, 0.9343, 0.8216, 0.8317, 0.9242, 0.8317, 0.9242, 0.9343, 0.8216, 0.9343, 0.8216, 0.8317, 0.9242, 0.8317, 0.9242, 0.9343, 0.8216, 0.9343, 0.8216, 0.8317, 0.9242, 0.8317, 0.9242, 0.9343, 0.8216, 0.9343, 0.8216, 0.8317, 0.9242, 0.8317, 0.9242, 0.9343, 0.8216, 0.9343, 0.8216, 0.8317, 0.9242, 0.8317, 0.9242, 0.9343, 0.8216, 0.9343, 0.8216, 0.8317, 0.9242, 0.8317, 0.9242, 0.9343, 0.8216, 0.9343, 0.8216, 0.8317, 0.9242, 0.8317, 0.9242, 0.9343, 0.8216, 0.9343, 0.8216, 0.8317, 0.9242, 0.8317, 0.9242, 0.9343, 0.8216, 0.9343, 0.8216, 0.8317, 0.9242, 0.8317, 0.9242, 0.9343, 0.8216, 0.9343, 0.8216, 0.8317, 0.9242, 0.8317, 0.9242, 0.9343, 0.8216, 0.9343, 0.8216, 0.8317, 0.9242, 0.8317, 0.9242, 0.9343, 0.8216, 0.9343, 0.8216, 0.8317, 0.9242, 0.8317, 0.9242, 0.9343, 0.8216, 0.9343, 0.8216, 0.8317, 0.9242, 0.8317, 0.9242, 0.9343, 0.8216, 0.9343, 0.8216, 0.8317, 0.9242, 0.8317, 0.9242, 0.9343, 0.8216, 0.9343, 0.8216, 0.8317, 0.9242, 0.8317, 0.9242, 0.9343, 0.8216, 0.9343, 0.8216, 0.8317, 0.9242, 0.8317, 0.9242, 0.9343, 0.8216, 0.9343])
me_circle_018.use_remesh_preserve_volume = False
me_circle_018.use_remesh_preserve_attributes = False
me_circle_018.use_mirror_vertex_groups = False
me_circle_018.update()
me_circle_019 = bpy.data.meshes.new('Circle.019')
me_circle_019.from_pydata([(0.0, 1.0, 0.0), (-0.342, 0.9397, 0.0), (-0.6428, 0.766, 0.0), (-0.866, 0.5, 0.0), (-0.9848, 0.1736, 0.0), (-0.9848, -0.1736, 0.0), (-0.866, -0.5, 0.0), (-0.6428, -0.766, 0.0), (-0.342, -0.9397, 0.0), (-1.51e-07, -1.0, 0.0), (0.342, -0.9397, 0.0), (0.6428, -0.766, 0.0), (0.866, -0.5, 0.0), (0.9848, -0.1736, 0.0), (0.9848, 0.1736, 0.0), (0.866, 0.5, 0.0), (0.6428, 0.766, 0.0), (0.342, 0.9397, 0.0), (0.0, 1.0, -0.1338), (-0.342, 0.9397, -0.1338), (-0.6428, 0.766, -0.1338), (-0.866, 0.5, -0.1338), (-0.9848, 0.1736, -0.1338), (-0.9848, -0.1736, -0.1338), (-0.866, -0.5, -0.1338), (-0.6428, -0.766, -0.1338), (-0.342, -0.9397, -0.1338), (-1.51e-07, -1.0, -0.1338), (0.342, -0.9397, -0.1338), (0.6428, -0.766, -0.1338), (0.866, -0.5, -0.1338), (0.9848, -0.1736, -0.1338), (0.9848, 0.1736, -0.1338), (0.866, 0.5, -0.1338), (0.6428, 0.766, -0.1338), (0.342, 0.9397, -0.1338)], [], [(1, 0, 17, 16, 15, 14, 13, 12, 11, 10, 9, 8, 7, 6, 5, 4, 3, 2), (19, 20, 21, 22, 23, 24, 25, 26, 27, 28, 29, 30, 31, 32, 33, 34, 35, 18), (6, 7, 25, 24), (14, 15, 33, 32), (7, 8, 26, 25), (0, 1, 19, 18), (15, 16, 34, 33), (8, 9, 27, 26), (1, 2, 20, 19), (16, 17, 35, 34), (9, 10, 28, 27), (2, 3, 21, 20), (17, 0, 18, 35), (10, 11, 29, 28), (3, 4, 22, 21), (11, 12, 30, 29), (4, 5, 23, 22), (12, 13, 31, 30), (5, 6, 24, 23), (13, 14, 32, 31)])
_uv = me_circle_019.uv_layers.new(name='UVMap')
_uv.uv.foreach_set('vector', [0.8729, 0.9343, 0.8905, 0.9312, 0.9059, 0.9223, 0.9174, 0.9087, 0.9235, 0.8919, 0.9235, 0.8741, 0.9174, 0.8574, 0.9059, 0.8437, 0.8905, 0.8348, 0.8729, 0.8317, 0.8554, 0.8348, 0.84, 0.8437, 0.8285, 0.8574, 0.8224, 0.8741, 0.8224, 0.8919, 0.8285, 0.9087, 0.84, 0.9223, 0.8554, 0.9312, 0.8729, 0.9343, 0.8905, 0.9312, 0.9059, 0.9223, 0.9174, 0.9087, 0.9235, 0.8919, 0.9235, 0.8741, 0.9174, 0.8574, 0.9059, 0.8437, 0.8905, 0.8348, 0.8729, 0.8317, 0.8554, 0.8348, 0.84, 0.8437, 0.8285, 0.8574, 0.8224, 0.8741, 0.8224, 0.8919, 0.8285, 0.9087, 0.84, 0.9223, 0.8554, 0.9312, 0.8216, 0.8317, 0.9242, 0.8317, 0.9242, 0.9343, 0.8216, 0.9343, 0.8216, 0.8317, 0.9242, 0.8317, 0.9242, 0.9343, 0.8216, 0.9343, 0.8216, 0.8317, 0.9242, 0.8317, 0.9242, 0.9343, 0.8216, 0.9343, 0.8216, 0.8317, 0.9242, 0.8317, 0.9242, 0.9343, 0.8216, 0.9343, 0.8216, 0.8317, 0.9242, 0.8317, 0.9242, 0.9343, 0.8216, 0.9343, 0.8216, 0.8317, 0.9242, 0.8317, 0.9242, 0.9343, 0.8216, 0.9343, 0.8216, 0.8317, 0.9242, 0.8317, 0.9242, 0.9343, 0.8216, 0.9343, 0.8216, 0.8317, 0.9242, 0.8317, 0.9242, 0.9343, 0.8216, 0.9343, 0.8216, 0.8317, 0.9242, 0.8317, 0.9242, 0.9343, 0.8216, 0.9343, 0.8216, 0.8317, 0.9242, 0.8317, 0.9242, 0.9343, 0.8216, 0.9343, 0.8216, 0.8317, 0.9242, 0.8317, 0.9242, 0.9343, 0.8216, 0.9343, 0.8216, 0.8317, 0.9242, 0.8317, 0.9242, 0.9343, 0.8216, 0.9343, 0.8216, 0.8317, 0.9242, 0.8317, 0.9242, 0.9343, 0.8216, 0.9343, 0.8216, 0.8317, 0.9242, 0.8317, 0.9242, 0.9343, 0.8216, 0.9343, 0.8216, 0.8317, 0.9242, 0.8317, 0.9242, 0.9343, 0.8216, 0.9343, 0.8216, 0.8317, 0.9242, 0.8317, 0.9242, 0.9343, 0.8216, 0.9343, 0.8216, 0.8317, 0.9242, 0.8317, 0.9242, 0.9343, 0.8216, 0.9343, 0.8216, 0.8317, 0.9242, 0.8317, 0.9242, 0.9343, 0.8216, 0.9343])
me_circle_019.use_remesh_preserve_volume = False
me_circle_019.use_remesh_preserve_attributes = False
me_circle_019.use_mirror_vertex_groups = False
me_circle_019.update()
me_circle_020 = bpy.data.meshes.new('Circle.020')
me_circle_020.from_pydata([(0.0, 1.0, 0.0), (-0.342, 0.9397, 0.0), (-0.6428, 0.766, 0.0), (-0.866, 0.5, 0.0), (-0.9848, 0.1736, 0.0), (-0.9848, -0.1736, 0.0), (-0.866, -0.5, 0.0), (-0.6428, -0.766, 0.0), (-0.342, -0.9397, 0.0), (-1.51e-07, -1.0, 0.0), (0.342, -0.9397, 0.0), (0.6428, -0.766, 0.0), (0.866, -0.5, 0.0), (0.9848, -0.1736, 0.0), (0.9848, 0.1736, 0.0), (0.866, 0.5, 0.0), (0.6428, 0.766, 0.0), (0.342, 0.9397, 0.0), (0.0, 1.0, -0.1338), (-0.342, 0.9397, -0.1338), (-0.6428, 0.766, -0.1338), (-0.866, 0.5, -0.1338), (-0.9848, 0.1736, -0.1338), (-0.9848, -0.1736, -0.1338), (-0.866, -0.5, -0.1338), (-0.6428, -0.766, -0.1338), (-0.342, -0.9397, -0.1338), (-1.51e-07, -1.0, -0.1338), (0.342, -0.9397, -0.1338), (0.6428, -0.766, -0.1338), (0.866, -0.5, -0.1338), (0.9848, -0.1736, -0.1338), (0.9848, 0.1736, -0.1338), (0.866, 0.5, -0.1338), (0.6428, 0.766, -0.1338), (0.342, 0.9397, -0.1338)], [], [(1, 0, 17, 16, 15, 14, 13, 12, 11, 10, 9, 8, 7, 6, 5, 4, 3, 2), (19, 20, 21, 22, 23, 24, 25, 26, 27, 28, 29, 30, 31, 32, 33, 34, 35, 18), (6, 7, 25, 24), (14, 15, 33, 32), (7, 8, 26, 25), (0, 1, 19, 18), (15, 16, 34, 33), (8, 9, 27, 26), (1, 2, 20, 19), (16, 17, 35, 34), (9, 10, 28, 27), (2, 3, 21, 20), (17, 0, 18, 35), (10, 11, 29, 28), (3, 4, 22, 21), (11, 12, 30, 29), (4, 5, 23, 22), (12, 13, 31, 30), (5, 6, 24, 23), (13, 14, 32, 31)])
_uv = me_circle_020.uv_layers.new(name='UVMap')
_uv.uv.foreach_set('vector', [0.883, 0.5513, 0.9006, 0.5482, 0.916, 0.5393, 0.9274, 0.5257, 0.9335, 0.5089, 0.9335, 0.4911, 0.9274, 0.4743, 0.916, 0.4607, 0.9006, 0.4518, 0.883, 0.4487, 0.8655, 0.4518, 0.85, 0.4607, 0.8386, 0.4743, 0.8325, 0.4911, 0.8325, 0.5089, 0.8386, 0.5257, 0.85, 0.5393, 0.8655, 0.5482, 0.883, 0.5513, 0.9006, 0.5482, 0.916, 0.5393, 0.9274, 0.5257, 0.9335, 0.5089, 0.9335, 0.4911, 0.9274, 0.4743, 0.916, 0.4607, 0.9006, 0.4518, 0.883, 0.4487, 0.8655, 0.4518, 0.85, 0.4607, 0.8386, 0.4743, 0.8325, 0.4911, 0.8325, 0.5089, 0.8386, 0.5257, 0.85, 0.5393, 0.8655, 0.5482, 0.8317, 0.4487, 0.9343, 0.4487, 0.9343, 0.5513, 0.8317, 0.5513, 0.8317, 0.4487, 0.9343, 0.4487, 0.9343, 0.5513, 0.8317, 0.5513, 0.8317, 0.4487, 0.9343, 0.4487, 0.9343, 0.5513, 0.8317, 0.5513, 0.8317, 0.4487, 0.9343, 0.4487, 0.9343, 0.5513, 0.8317, 0.5513, 0.8317, 0.4487, 0.9343, 0.4487, 0.9343, 0.5513, 0.8317, 0.5513, 0.8317, 0.4487, 0.9343, 0.4487, 0.9343, 0.5513, 0.8317, 0.5513, 0.8317, 0.4487, 0.9343, 0.4487, 0.9343, 0.5513, 0.8317, 0.5513, 0.8317, 0.4487, 0.9343, 0.4487, 0.9343, 0.5513, 0.8317, 0.5513, 0.8317, 0.4487, 0.9343, 0.4487, 0.9343, 0.5513, 0.8317, 0.5513, 0.8317, 0.4487, 0.9343, 0.4487, 0.9343, 0.5513, 0.8317, 0.5513, 0.8317, 0.4487, 0.9343, 0.4487, 0.9343, 0.5513, 0.8317, 0.5513, 0.8317, 0.4487, 0.9343, 0.4487, 0.9343, 0.5513, 0.8317, 0.5513, 0.8317, 0.4487, 0.9343, 0.4487, 0.9343, 0.5513, 0.8317, 0.5513, 0.8317, 0.4487, 0.9343, 0.4487, 0.9343, 0.5513, 0.8317, 0.5513, 0.8317, 0.4487, 0.9343, 0.4487, 0.9343, 0.5513, 0.8317, 0.5513, 0.8317, 0.4487, 0.9343, 0.4487, 0.9343, 0.5513, 0.8317, 0.5513, 0.8317, 0.4487, 0.9343, 0.4487, 0.9343, 0.5513, 0.8317, 0.5513, 0.8317, 0.4487, 0.9343, 0.4487, 0.9343, 0.5513, 0.8317, 0.5513])
me_circle_020.use_remesh_preserve_volume = False
me_circle_020.use_remesh_preserve_attributes = False
me_circle_020.use_mirror_vertex_groups = False
me_circle_020.update()
me_circle_021 = bpy.data.meshes.new('Circle.021')
me_circle_021.from_pydata([(0.0, 1.0, 0.0), (-0.342, 0.9397, 0.0), (-0.6428, 0.766, 0.0), (-0.866, 0.5, 0.0), (-0.9848, 0.1736, 0.0), (-0.9848, -0.1736, 0.0), (-0.866, -0.5, 0.0), (-0.6428, -0.766, 0.0), (-0.342, -0.9397, 0.0), (-1.51e-07, -1.0, 0.0), (0.342, -0.9397, 0.0), (0.6428, -0.766, 0.0), (0.866, -0.5, 0.0), (0.9848, -0.1736, 0.0), (0.9848, 0.1736, 0.0), (0.866, 0.5, 0.0), (0.6428, 0.766, 0.0), (0.342, 0.9397, 0.0), (0.0, 1.0, -0.1338), (-0.342, 0.9397, -0.1338), (-0.6428, 0.766, -0.1338), (-0.866, 0.5, -0.1338), (-0.9848, 0.1736, -0.1338), (-0.9848, -0.1736, -0.1338), (-0.866, -0.5, -0.1338), (-0.6428, -0.766, -0.1338), (-0.342, -0.9397, -0.1338), (-1.51e-07, -1.0, -0.1338), (0.342, -0.9397, -0.1338), (0.6428, -0.766, -0.1338), (0.866, -0.5, -0.1338), (0.9848, -0.1736, -0.1338), (0.9848, 0.1736, -0.1338), (0.866, 0.5, -0.1338), (0.6428, 0.766, -0.1338), (0.342, 0.9397, -0.1338)], [], [(1, 0, 17, 16, 15, 14, 13, 12, 11, 10, 9, 8, 7, 6, 5, 4, 3, 2), (19, 20, 21, 22, 23, 24, 25, 26, 27, 28, 29, 30, 31, 32, 33, 34, 35, 18), (6, 7, 25, 24), (14, 15, 33, 32), (7, 8, 26, 25), (0, 1, 19, 18), (15, 16, 34, 33), (8, 9, 27, 26), (1, 2, 20, 19), (16, 17, 35, 34), (9, 10, 28, 27), (2, 3, 21, 20), (17, 0, 18, 35), (10, 11, 29, 28), (3, 4, 22, 21), (11, 12, 30, 29), (4, 5, 23, 22), (12, 13, 31, 30), (5, 6, 24, 23), (13, 14, 32, 31)])
_uv = me_circle_021.uv_layers.new(name='UVMap')
_uv.uv.foreach_set('vector', [0.8729, 0.9343, 0.8905, 0.9312, 0.9059, 0.9223, 0.9174, 0.9087, 0.9235, 0.8919, 0.9235, 0.8741, 0.9174, 0.8574, 0.9059, 0.8437, 0.8905, 0.8348, 0.8729, 0.8317, 0.8554, 0.8348, 0.84, 0.8437, 0.8285, 0.8574, 0.8224, 0.8741, 0.8224, 0.8919, 0.8285, 0.9087, 0.84, 0.9223, 0.8554, 0.9312, 0.8729, 0.9343, 0.8905, 0.9312, 0.9059, 0.9223, 0.9174, 0.9087, 0.9235, 0.8919, 0.9235, 0.8741, 0.9174, 0.8574, 0.9059, 0.8437, 0.8905, 0.8348, 0.8729, 0.8317, 0.8554, 0.8348, 0.84, 0.8437, 0.8285, 0.8574, 0.8224, 0.8741, 0.8224, 0.8919, 0.8285, 0.9087, 0.84, 0.9223, 0.8554, 0.9312, 0.8216, 0.8317, 0.9242, 0.8317, 0.9242, 0.9343, 0.8216, 0.9343, 0.8216, 0.8317, 0.9242, 0.8317, 0.9242, 0.9343, 0.8216, 0.9343, 0.8216, 0.8317, 0.9242, 0.8317, 0.9242, 0.9343, 0.8216, 0.9343, 0.8216, 0.8317, 0.9242, 0.8317, 0.9242, 0.9343, 0.8216, 0.9343, 0.8216, 0.8317, 0.9242, 0.8317, 0.9242, 0.9343, 0.8216, 0.9343, 0.8216, 0.8317, 0.9242, 0.8317, 0.9242, 0.9343, 0.8216, 0.9343, 0.8216, 0.8317, 0.9242, 0.8317, 0.9242, 0.9343, 0.8216, 0.9343, 0.8216, 0.8317, 0.9242, 0.8317, 0.9242, 0.9343, 0.8216, 0.9343, 0.8216, 0.8317, 0.9242, 0.8317, 0.9242, 0.9343, 0.8216, 0.9343, 0.8216, 0.8317, 0.9242, 0.8317, 0.9242, 0.9343, 0.8216, 0.9343, 0.8216, 0.8317, 0.9242, 0.8317, 0.9242, 0.9343, 0.8216, 0.9343, 0.8216, 0.8317, 0.9242, 0.8317, 0.9242, 0.9343, 0.8216, 0.9343, 0.8216, 0.8317, 0.9242, 0.8317, 0.9242, 0.9343, 0.8216, 0.9343, 0.8216, 0.8317, 0.9242, 0.8317, 0.9242, 0.9343, 0.8216, 0.9343, 0.8216, 0.8317, 0.9242, 0.8317, 0.9242, 0.9343, 0.8216, 0.9343, 0.8216, 0.8317, 0.9242, 0.8317, 0.9242, 0.9343, 0.8216, 0.9343, 0.8216, 0.8317, 0.9242, 0.8317, 0.9242, 0.9343, 0.8216, 0.9343, 0.8216, 0.8317, 0.9242, 0.8317, 0.9242, 0.9343, 0.8216, 0.9343])
me_circle_021.use_remesh_preserve_volume = False
me_circle_021.use_remesh_preserve_attributes = False
me_circle_021.use_mirror_vertex_groups = False
me_circle_021.update()
me_circle_022 = bpy.data.meshes.new('Circle.022')
me_circle_022.from_pydata([(0.0, 1.0, 0.0), (-0.342, 0.9397, 0.0), (-0.6428, 0.766, 0.0), (-0.866, 0.5, 0.0), (-0.9848, 0.1736, 0.0), (-0.9848, -0.1736, 0.0), (-0.866, -0.5, 0.0), (-0.6428, -0.766, 0.0), (-0.342, -0.9397, 0.0), (-1.51e-07, -1.0, 0.0), (0.342, -0.9397, 0.0), (0.6428, -0.766, 0.0), (0.866, -0.5, 0.0), (0.9848, -0.1736, 0.0), (0.9848, 0.1736, 0.0), (0.866, 0.5, 0.0), (0.6428, 0.766, 0.0), (0.342, 0.9397, 0.0), (0.0, 1.0, -0.1338), (-0.342, 0.9397, -0.1338), (-0.6428, 0.766, -0.1338), (-0.866, 0.5, -0.1338), (-0.9848, 0.1736, -0.1338), (-0.9848, -0.1736, -0.1338), (-0.866, -0.5, -0.1338), (-0.6428, -0.766, -0.1338), (-0.342, -0.9397, -0.1338), (-1.51e-07, -1.0, -0.1338), (0.342, -0.9397, -0.1338), (0.6428, -0.766, -0.1338), (0.866, -0.5, -0.1338), (0.9848, -0.1736, -0.1338), (0.9848, 0.1736, -0.1338), (0.866, 0.5, -0.1338), (0.6428, 0.766, -0.1338), (0.342, 0.9397, -0.1338)], [], [(1, 0, 17, 16, 15, 14, 13, 12, 11, 10, 9, 8, 7, 6, 5, 4, 3, 2), (19, 20, 21, 22, 23, 24, 25, 26, 27, 28, 29, 30, 31, 32, 33, 34, 35, 18), (6, 7, 25, 24), (14, 15, 33, 32), (7, 8, 26, 25), (0, 1, 19, 18), (15, 16, 34, 33), (8, 9, 27, 26), (1, 2, 20, 19), (16, 17, 35, 34), (9, 10, 28, 27), (2, 3, 21, 20), (17, 0, 18, 35), (10, 11, 29, 28), (3, 4, 22, 21), (11, 12, 30, 29), (4, 5, 23, 22), (12, 13, 31, 30), (5, 6, 24, 23), (13, 14, 32, 31)])
_uv = me_circle_022.uv_layers.new(name='UVMap')
_uv.uv.foreach_set('vector', [0.883, 0.5513, 0.9006, 0.5482, 0.916, 0.5393, 0.9274, 0.5257, 0.9335, 0.5089, 0.9335, 0.4911, 0.9274, 0.4743, 0.916, 0.4607, 0.9006, 0.4518, 0.883, 0.4487, 0.8655, 0.4518, 0.85, 0.4607, 0.8386, 0.4743, 0.8325, 0.4911, 0.8325, 0.5089, 0.8386, 0.5257, 0.85, 0.5393, 0.8655, 0.5482, 0.883, 0.5513, 0.9006, 0.5482, 0.916, 0.5393, 0.9274, 0.5257, 0.9335, 0.5089, 0.9335, 0.4911, 0.9274, 0.4743, 0.916, 0.4607, 0.9006, 0.4518, 0.883, 0.4487, 0.8655, 0.4518, 0.85, 0.4607, 0.8386, 0.4743, 0.8325, 0.4911, 0.8325, 0.5089, 0.8386, 0.5257, 0.85, 0.5393, 0.8655, 0.5482, 0.8317, 0.4487, 0.9343, 0.4487, 0.9343, 0.5513, 0.8317, 0.5513, 0.8317, 0.4487, 0.9343, 0.4487, 0.9343, 0.5513, 0.8317, 0.5513, 0.8317, 0.4487, 0.9343, 0.4487, 0.9343, 0.5513, 0.8317, 0.5513, 0.8317, 0.4487, 0.9343, 0.4487, 0.9343, 0.5513, 0.8317, 0.5513, 0.8317, 0.4487, 0.9343, 0.4487, 0.9343, 0.5513, 0.8317, 0.5513, 0.8317, 0.4487, 0.9343, 0.4487, 0.9343, 0.5513, 0.8317, 0.5513, 0.8317, 0.4487, 0.9343, 0.4487, 0.9343, 0.5513, 0.8317, 0.5513, 0.8317, 0.4487, 0.9343, 0.4487, 0.9343, 0.5513, 0.8317, 0.5513, 0.8317, 0.4487, 0.9343, 0.4487, 0.9343, 0.5513, 0.8317, 0.5513, 0.8317, 0.4487, 0.9343, 0.4487, 0.9343, 0.5513, 0.8317, 0.5513, 0.8317, 0.4487, 0.9343, 0.4487, 0.9343, 0.5513, 0.8317, 0.5513, 0.8317, 0.4487, 0.9343, 0.4487, 0.9343, 0.5513, 0.8317, 0.5513, 0.8317, 0.4487, 0.9343, 0.4487, 0.9343, 0.5513, 0.8317, 0.5513, 0.8317, 0.4487, 0.9343, 0.4487, 0.9343, 0.5513, 0.8317, 0.5513, 0.8317, 0.4487, 0.9343, 0.4487, 0.9343, 0.5513, 0.8317, 0.5513, 0.8317, 0.4487, 0.9343, 0.4487, 0.9343, 0.5513, 0.8317, 0.5513, 0.8317, 0.4487, 0.9343, 0.4487, 0.9343, 0.5513, 0.8317, 0.5513, 0.8317, 0.4487, 0.9343, 0.4487, 0.9343, 0.5513, 0.8317, 0.5513])
me_circle_022.use_remesh_preserve_volume = False
me_circle_022.use_remesh_preserve_attributes = False
me_circle_022.use_mirror_vertex_groups = False
me_circle_022.update()
me_circle_023 = bpy.data.meshes.new('Circle.023')
me_circle_023.from_pydata([(0.0, 1.0, 0.0), (-0.342, 0.9397, 0.0), (-0.6428, 0.766, 0.0), (-0.866, 0.5, 0.0), (-0.9848, 0.1736, 0.0), (-0.9848, -0.1736, 0.0), (-0.866, -0.5, 0.0), (-0.6428, -0.766, 0.0), (-0.342, -0.9397, 0.0), (-1.51e-07, -1.0, 0.0), (0.342, -0.9397, 0.0), (0.6428, -0.766, 0.0), (0.866, -0.5, 0.0), (0.9848, -0.1736, 0.0), (0.9848, 0.1736, 0.0), (0.866, 0.5, 0.0), (0.6428, 0.766, 0.0), (0.342, 0.9397, 0.0), (0.0, 1.0, -0.1338), (-0.342, 0.9397, -0.1338), (-0.6428, 0.766, -0.1338), (-0.866, 0.5, -0.1338), (-0.9848, 0.1736, -0.1338), (-0.9848, -0.1736, -0.1338), (-0.866, -0.5, -0.1338), (-0.6428, -0.766, -0.1338), (-0.342, -0.9397, -0.1338), (-1.51e-07, -1.0, -0.1338), (0.342, -0.9397, -0.1338), (0.6428, -0.766, -0.1338), (0.866, -0.5, -0.1338), (0.9848, -0.1736, -0.1338), (0.9848, 0.1736, -0.1338), (0.866, 0.5, -0.1338), (0.6428, 0.766, -0.1338), (0.342, 0.9397, -0.1338)], [], [(1, 0, 17, 16, 15, 14, 13, 12, 11, 10, 9, 8, 7, 6, 5, 4, 3, 2), (19, 20, 21, 22, 23, 24, 25, 26, 27, 28, 29, 30, 31, 32, 33, 34, 35, 18), (6, 7, 25, 24), (14, 15, 33, 32), (7, 8, 26, 25), (0, 1, 19, 18), (15, 16, 34, 33), (8, 9, 27, 26), (1, 2, 20, 19), (16, 17, 35, 34), (9, 10, 28, 27), (2, 3, 21, 20), (17, 0, 18, 35), (10, 11, 29, 28), (3, 4, 22, 21), (11, 12, 30, 29), (4, 5, 23, 22), (12, 13, 31, 30), (5, 6, 24, 23), (13, 14, 32, 31)])
_uv = me_circle_023.uv_layers.new(name='UVMap')
_uv.uv.foreach_set('vector', [0.8729, 0.9343, 0.8905, 0.9312, 0.9059, 0.9223, 0.9174, 0.9087, 0.9235, 0.8919, 0.9235, 0.8741, 0.9174, 0.8574, 0.9059, 0.8437, 0.8905, 0.8348, 0.8729, 0.8317, 0.8554, 0.8348, 0.84, 0.8437, 0.8285, 0.8574, 0.8224, 0.8741, 0.8224, 0.8919, 0.8285, 0.9087, 0.84, 0.9223, 0.8554, 0.9312, 0.8729, 0.9343, 0.8905, 0.9312, 0.9059, 0.9223, 0.9174, 0.9087, 0.9235, 0.8919, 0.9235, 0.8741, 0.9174, 0.8574, 0.9059, 0.8437, 0.8905, 0.8348, 0.8729, 0.8317, 0.8554, 0.8348, 0.84, 0.8437, 0.8285, 0.8574, 0.8224, 0.8741, 0.8224, 0.8919, 0.8285, 0.9087, 0.84, 0.9223, 0.8554, 0.9312, 0.8216, 0.8317, 0.9242, 0.8317, 0.9242, 0.9343, 0.8216, 0.9343, 0.8216, 0.8317, 0.9242, 0.8317, 0.9242, 0.9343, 0.8216, 0.9343, 0.8216, 0.8317, 0.9242, 0.8317, 0.9242, 0.9343, 0.8216, 0.9343, 0.8216, 0.8317, 0.9242, 0.8317, 0.9242, 0.9343, 0.8216, 0.9343, 0.8216, 0.8317, 0.9242, 0.8317, 0.9242, 0.9343, 0.8216, 0.9343, 0.8216, 0.8317, 0.9242, 0.8317, 0.9242, 0.9343, 0.8216, 0.9343, 0.8216, 0.8317, 0.9242, 0.8317, 0.9242, 0.9343, 0.8216, 0.9343, 0.8216, 0.8317, 0.9242, 0.8317, 0.9242, 0.9343, 0.8216, 0.9343, 0.8216, 0.8317, 0.9242, 0.8317, 0.9242, 0.9343, 0.8216, 0.9343, 0.8216, 0.8317, 0.9242, 0.8317, 0.9242, 0.9343, 0.8216, 0.9343, 0.8216, 0.8317, 0.9242, 0.8317, 0.9242, 0.9343, 0.8216, 0.9343, 0.8216, 0.8317, 0.9242, 0.8317, 0.9242, 0.9343, 0.8216, 0.9343, 0.8216, 0.8317, 0.9242, 0.8317, 0.9242, 0.9343, 0.8216, 0.9343, 0.8216, 0.8317, 0.9242, 0.8317, 0.9242, 0.9343, 0.8216, 0.9343, 0.8216, 0.8317, 0.9242, 0.8317, 0.9242, 0.9343, 0.8216, 0.9343, 0.8216, 0.8317, 0.9242, 0.8317, 0.9242, 0.9343, 0.8216, 0.9343, 0.8216, 0.8317, 0.9242, 0.8317, 0.9242, 0.9343, 0.8216, 0.9343, 0.8216, 0.8317, 0.9242, 0.8317, 0.9242, 0.9343, 0.8216, 0.9343])
me_circle_023.use_remesh_preserve_volume = False
me_circle_023.use_remesh_preserve_attributes = False
me_circle_023.use_mirror_vertex_groups = False
me_circle_023.update()
me_circle_024 = bpy.data.meshes.new('Circle.024')
me_circle_024.from_pydata([(0.0, 1.0, 0.0), (-0.342, 0.9397, 0.0), (-0.6428, 0.766, 0.0), (-0.866, 0.5, 0.0), (-0.9848, 0.1736, 0.0), (-0.9848, -0.1736, 0.0), (-0.866, -0.5, 0.0), (-0.6428, -0.766, 0.0), (-0.342, -0.9397, 0.0), (-1.51e-07, -1.0, 0.0), (0.342, -0.9397, 0.0), (0.6428, -0.766, 0.0), (0.866, -0.5, 0.0), (0.9848, -0.1736, 0.0), (0.9848, 0.1736, 0.0), (0.866, 0.5, 0.0), (0.6428, 0.766, 0.0), (0.342, 0.9397, 0.0), (0.0, 1.0, -0.1338), (-0.342, 0.9397, -0.1338), (-0.6428, 0.766, -0.1338), (-0.866, 0.5, -0.1338), (-0.9848, 0.1736, -0.1338), (-0.9848, -0.1736, -0.1338), (-0.866, -0.5, -0.1338), (-0.6428, -0.766, -0.1338), (-0.342, -0.9397, -0.1338), (-1.51e-07, -1.0, -0.1338), (0.342, -0.9397, -0.1338), (0.6428, -0.766, -0.1338), (0.866, -0.5, -0.1338), (0.9848, -0.1736, -0.1338), (0.9848, 0.1736, -0.1338), (0.866, 0.5, -0.1338), (0.6428, 0.766, -0.1338), (0.342, 0.9397, -0.1338)], [], [(1, 0, 17, 16, 15, 14, 13, 12, 11, 10, 9, 8, 7, 6, 5, 4, 3, 2), (19, 20, 21, 22, 23, 24, 25, 26, 27, 28, 29, 30, 31, 32, 33, 34, 35, 18), (6, 7, 25, 24), (14, 15, 33, 32), (7, 8, 26, 25), (0, 1, 19, 18), (15, 16, 34, 33), (8, 9, 27, 26), (1, 2, 20, 19), (16, 17, 35, 34), (9, 10, 28, 27), (2, 3, 21, 20), (17, 0, 18, 35), (10, 11, 29, 28), (3, 4, 22, 21), (11, 12, 30, 29), (4, 5, 23, 22), (12, 13, 31, 30), (5, 6, 24, 23), (13, 14, 32, 31)])
_uv = me_circle_024.uv_layers.new(name='UVMap')
_uv.uv.foreach_set('vector', [0.883, 0.5513, 0.9006, 0.5482, 0.916, 0.5393, 0.9274, 0.5257, 0.9335, 0.5089, 0.9335, 0.4911, 0.9274, 0.4743, 0.916, 0.4607, 0.9006, 0.4518, 0.883, 0.4487, 0.8655, 0.4518, 0.85, 0.4607, 0.8386, 0.4743, 0.8325, 0.4911, 0.8325, 0.5089, 0.8386, 0.5257, 0.85, 0.5393, 0.8655, 0.5482, 0.883, 0.5513, 0.9006, 0.5482, 0.916, 0.5393, 0.9274, 0.5257, 0.9335, 0.5089, 0.9335, 0.4911, 0.9274, 0.4743, 0.916, 0.4607, 0.9006, 0.4518, 0.883, 0.4487, 0.8655, 0.4518, 0.85, 0.4607, 0.8386, 0.4743, 0.8325, 0.4911, 0.8325, 0.5089, 0.8386, 0.5257, 0.85, 0.5393, 0.8655, 0.5482, 0.8317, 0.4487, 0.9343, 0.4487, 0.9343, 0.5513, 0.8317, 0.5513, 0.8317, 0.4487, 0.9343, 0.4487, 0.9343, 0.5513, 0.8317, 0.5513, 0.8317, 0.4487, 0.9343, 0.4487, 0.9343, 0.5513, 0.8317, 0.5513, 0.8317, 0.4487, 0.9343, 0.4487, 0.9343, 0.5513, 0.8317, 0.5513, 0.8317, 0.4487, 0.9343, 0.4487, 0.9343, 0.5513, 0.8317, 0.5513, 0.8317, 0.4487, 0.9343, 0.4487, 0.9343, 0.5513, 0.8317, 0.5513, 0.8317, 0.4487, 0.9343, 0.4487, 0.9343, 0.5513, 0.8317, 0.5513, 0.8317, 0.4487, 0.9343, 0.4487, 0.9343, 0.5513, 0.8317, 0.5513, 0.8317, 0.4487, 0.9343, 0.4487, 0.9343, 0.5513, 0.8317, 0.5513, 0.8317, 0.4487, 0.9343, 0.4487, 0.9343, 0.5513, 0.8317, 0.5513, 0.8317, 0.4487, 0.9343, 0.4487, 0.9343, 0.5513, 0.8317, 0.5513, 0.8317, 0.4487, 0.9343, 0.4487, 0.9343, 0.5513, 0.8317, 0.5513, 0.8317, 0.4487, 0.9343, 0.4487, 0.9343, 0.5513, 0.8317, 0.5513, 0.8317, 0.4487, 0.9343, 0.4487, 0.9343, 0.5513, 0.8317, 0.5513, 0.8317, 0.4487, 0.9343, 0.4487, 0.9343, 0.5513, 0.8317, 0.5513, 0.8317, 0.4487, 0.9343, 0.4487, 0.9343, 0.5513, 0.8317, 0.5513, 0.8317, 0.4487, 0.9343, 0.4487, 0.9343, 0.5513, 0.8317, 0.5513, 0.8317, 0.4487, 0.9343, 0.4487, 0.9343, 0.5513, 0.8317, 0.5513])
me_circle_024.use_remesh_preserve_volume = False
me_circle_024.use_remesh_preserve_attributes = False
me_circle_024.use_mirror_vertex_groups = False
me_circle_024.update()
me_circle_025 = bpy.data.meshes.new('Circle.025')
me_circle_025.from_pydata([(1.088e-08, 0.8685, -0.008792), (-0.2971, 0.8162, -0.008792), (-0.5583, 0.6653, -0.008792), (-0.7522, 0.4343, -0.008792), (-0.8553, 0.1508, -0.008792), (-0.8553, -0.1508, -0.008792), (-0.7522, -0.4343, -0.008792), (-0.5583, -0.6653, -0.008792), (-0.2971, -0.8162, -0.008792), (-1.203e-07, -0.8685, -0.008792), (0.2971, -0.8162, -0.008792), (0.5583, -0.6653, -0.008792), (0.7522, -0.4343, -0.008792), (0.8553, -0.1508, -0.008792), (0.8553, 0.1508, -0.008792), (0.7522, 0.4343, -0.008792), (0.5583, 0.6653, -0.008792), (0.2971, 0.8162, -0.008792), (1.088e-08, 0.8685, -0.125), (-0.2971, 0.8162, -0.125), (-0.5583, 0.6653, -0.125), (-0.7522, 0.4343, -0.125), (-0.8553, 0.1508, -0.125), (-0.8553, -0.1508, -0.125), (-0.7522, -0.4343, -0.125), (-0.5583, -0.6653, -0.125), (-0.2971, -0.8162, -0.125), (-1.203e-07, -0.8685, -0.125), (0.2971, -0.8162, -0.125), (0.5583, -0.6653, -0.125), (0.7522, -0.4343, -0.125), (0.8553, -0.1508, -0.125), (0.8553, 0.1508, -0.125), (0.7522, 0.4343, -0.125), (0.5583, 0.6653, -0.125), (0.2971, 0.8162, -0.125)], [], [(1, 0, 17, 16, 15, 14, 13, 12, 11, 10, 9, 8, 7, 6, 5, 4, 3, 2), (19, 20, 21, 22, 23, 24, 25, 26, 27, 28, 29, 30, 31, 32, 33, 34, 35, 18), (6, 7, 25, 24), (14, 15, 33, 32), (7, 8, 26, 25), (0, 1, 19, 18), (15, 16, 34, 33), (8, 9, 27, 26), (1, 2, 20, 19), (16, 17, 35, 34), (9, 10, 28, 27), (2, 3, 21, 20), (17, 0, 18, 35), (10, 11, 29, 28), (3, 4, 22, 21), (11, 12, 30, 29), (4, 5, 23, 22), (12, 13, 31, 30), (5, 6, 24, 23), (13, 14, 32, 31)])
_uv = me_circle_025.uv_layers.new(name='UVMap')
_uv.uv.foreach_set('vector', [0.8729, 0.9343, 0.8905, 0.9312, 0.9059, 0.9223, 0.9174, 0.9087, 0.9235, 0.8919, 0.9235, 0.8741, 0.9174, 0.8574, 0.9059, 0.8437, 0.8905, 0.8348, 0.8729, 0.8317, 0.8554, 0.8348, 0.84, 0.8437, 0.8285, 0.8574, 0.8224, 0.8741, 0.8224, 0.8919, 0.8285, 0.9087, 0.84, 0.9223, 0.8554, 0.9312, 0.8729, 0.9343, 0.8905, 0.9312, 0.9059, 0.9223, 0.9174, 0.9087, 0.9235, 0.8919, 0.9235, 0.8741, 0.9174, 0.8574, 0.9059, 0.8437, 0.8905, 0.8348, 0.8729, 0.8317, 0.8554, 0.8348, 0.84, 0.8437, 0.8285, 0.8574, 0.8224, 0.8741, 0.8224, 0.8919, 0.8285, 0.9087, 0.84, 0.9223, 0.8554, 0.9312, 0.8216, 0.8317, 0.9242, 0.8317, 0.9242, 0.9343, 0.8216, 0.9343, 0.8216, 0.8317, 0.9242, 0.8317, 0.9242, 0.9343, 0.8216, 0.9343, 0.8216, 0.8317, 0.9242, 0.8317, 0.9242, 0.9343, 0.8216, 0.9343, 0.8216, 0.8317, 0.9242, 0.8317, 0.9242, 0.9343, 0.8216, 0.9343, 0.8216, 0.8317, 0.9242, 0.8317, 0.9242, 0.9343, 0.8216, 0.9343, 0.8216, 0.8317, 0.9242, 0.8317, 0.9242, 0.9343, 0.8216, 0.9343, 0.8216, 0.8317, 0.9242, 0.8317, 0.9242, 0.9343, 0.8216, 0.9343, 0.8216, 0.8317, 0.9242, 0.8317, 0.9242, 0.9343, 0.8216, 0.9343, 0.8216, 0.8317, 0.9242, 0.8317, 0.9242, 0.9343, 0.8216, 0.9343, 0.8216, 0.8317, 0.9242, 0.8317, 0.9242, 0.9343, 0.8216, 0.9343, 0.8216, 0.8317, 0.9242, 0.8317, 0.9242, 0.9343, 0.8216, 0.9343, 0.8216, 0.8317, 0.9242, 0.8317, 0.9242, 0.9343, 0.8216, 0.9343, 0.8216, 0.8317, 0.9242, 0.8317, 0.9242, 0.9343, 0.8216, 0.9343, 0.8216, 0.8317, 0.9242, 0.8317, 0.9242, 0.9343, 0.8216, 0.9343, 0.8216, 0.8317, 0.9242, 0.8317, 0.9242, 0.9343, 0.8216, 0.9343, 0.8216, 0.8317, 0.9242, 0.8317, 0.9242, 0.9343, 0.8216, 0.9343, 0.8216, 0.8317, 0.9242, 0.8317, 0.9242, 0.9343, 0.8216, 0.9343, 0.8216, 0.8317, 0.9242, 0.8317, 0.9242, 0.9343, 0.8216, 0.9343])
me_circle_025.use_remesh_preserve_volume = False
me_circle_025.use_remesh_preserve_attributes = False
me_circle_025.use_mirror_vertex_groups = False
me_circle_025.update()
me_circle_026 = bpy.data.meshes.new('Circle.026')
me_circle_026.from_pydata([(0.0, 1.0, 0.0), (-0.342, 0.9397, 0.0), (-0.6428, 0.766, 0.0), (-0.866, 0.5, 0.0), (-0.9848, 0.1736, 0.0), (-0.9848, -0.1736, 0.0), (-0.866, -0.5, 0.0), (-0.6428, -0.766, 0.0), (-0.342, -0.9397, 0.0), (-1.51e-07, -1.0, 0.0), (0.342, -0.9397, 0.0), (0.6428, -0.766, 0.0), (0.866, -0.5, 0.0), (0.9848, -0.1736, 0.0), (0.9848, 0.1736, 0.0), (0.866, 0.5, 0.0), (0.6428, 0.766, 0.0), (0.342, 0.9397, 0.0), (0.0, 1.0, -0.1338), (-0.342, 0.9397, -0.1338), (-0.6428, 0.766, -0.1338), (-0.866, 0.5, -0.1338), (-0.9848, 0.1736, -0.1338), (-0.9848, -0.1736, -0.1338), (-0.866, -0.5, -0.1338), (-0.6428, -0.766, -0.1338), (-0.342, -0.9397, -0.1338), (-1.51e-07, -1.0, -0.1338), (0.342, -0.9397, -0.1338), (0.6428, -0.766, -0.1338), (0.866, -0.5, -0.1338), (0.9848, -0.1736, -0.1338), (0.9848, 0.1736, -0.1338), (0.866, 0.5, -0.1338), (0.6428, 0.766, -0.1338), (0.342, 0.9397, -0.1338)], [], [(1, 0, 17, 16, 15, 14, 13, 12, 11, 10, 9, 8, 7, 6, 5, 4, 3, 2), (19, 20, 21, 22, 23, 24, 25, 26, 27, 28, 29, 30, 31, 32, 33, 34, 35, 18), (6, 7, 25, 24), (14, 15, 33, 32), (7, 8, 26, 25), (0, 1, 19, 18), (15, 16, 34, 33), (8, 9, 27, 26), (1, 2, 20, 19), (16, 17, 35, 34), (9, 10, 28, 27), (2, 3, 21, 20), (17, 0, 18, 35), (10, 11, 29, 28), (3, 4, 22, 21), (11, 12, 30, 29), (4, 5, 23, 22), (12, 13, 31, 30), (5, 6, 24, 23), (13, 14, 32, 31)])
_uv = me_circle_026.uv_layers.new(name='UVMap')
_uv.uv.foreach_set('vector', [0.8729, 0.9343, 0.8905, 0.9312, 0.9059, 0.9223, 0.9174, 0.9087, 0.9235, 0.8919, 0.9235, 0.8741, 0.9174, 0.8574, 0.9059, 0.8437, 0.8905, 0.8348, 0.8729, 0.8317, 0.8554, 0.8348, 0.84, 0.8437, 0.8285, 0.8574, 0.8224, 0.8741, 0.8224, 0.8919, 0.8285, 0.9087, 0.84, 0.9223, 0.8554, 0.9312, 0.8729, 0.9343, 0.8905, 0.9312, 0.9059, 0.9223, 0.9174, 0.9087, 0.9235, 0.8919, 0.9235, 0.8741, 0.9174, 0.8574, 0.9059, 0.8437, 0.8905, 0.8348, 0.8729, 0.8317, 0.8554, 0.8348, 0.84, 0.8437, 0.8285, 0.8574, 0.8224, 0.8741, 0.8224, 0.8919, 0.8285, 0.9087, 0.84, 0.9223, 0.8554, 0.9312, 0.8216, 0.8317, 0.9242, 0.8317, 0.9242, 0.9343, 0.8216, 0.9343, 0.8216, 0.8317, 0.9242, 0.8317, 0.9242, 0.9343, 0.8216, 0.9343, 0.8216, 0.8317, 0.9242, 0.8317, 0.9242, 0.9343, 0.8216, 0.9343, 0.8216, 0.8317, 0.9242, 0.8317, 0.9242, 0.9343, 0.8216, 0.9343, 0.8216, 0.8317, 0.9242, 0.8317, 0.9242, 0.9343, 0.8216, 0.9343, 0.8216, 0.8317, 0.9242, 0.8317, 0.9242, 0.9343, 0.8216, 0.9343, 0.8216, 0.8317, 0.9242, 0.8317, 0.9242, 0.9343, 0.8216, 0.9343, 0.8216, 0.8317, 0.9242, 0.8317, 0.9242, 0.9343, 0.8216, 0.9343, 0.8216, 0.8317, 0.9242, 0.8317, 0.9242, 0.9343, 0.8216, 0.9343, 0.8216, 0.8317, 0.9242, 0.8317, 0.9242, 0.9343, 0.8216, 0.9343, 0.8216, 0.8317, 0.9242, 0.8317, 0.9242, 0.9343, 0.8216, 0.9343, 0.8216, 0.8317, 0.9242, 0.8317, 0.9242, 0.9343, 0.8216, 0.9343, 0.8216, 0.8317, 0.9242, 0.8317, 0.9242, 0.9343, 0.8216, 0.9343, 0.8216, 0.8317, 0.9242, 0.8317, 0.9242, 0.9343, 0.8216, 0.9343, 0.8216, 0.8317, 0.9242, 0.8317, 0.9242, 0.9343, 0.8216, 0.9343, 0.8216, 0.8317, 0.9242, 0.8317, 0.9242, 0.9343, 0.8216, 0.9343, 0.8216, 0.8317, 0.9242, 0.8317, 0.9242, 0.9343, 0.8216, 0.9343, 0.8216, 0.8317, 0.9242, 0.8317, 0.9242, 0.9343, 0.8216, 0.9343])
me_circle_026.use_remesh_preserve_volume = False
me_circle_026.use_remesh_preserve_attributes = False
me_circle_026.use_mirror_vertex_groups = False
me_circle_026.update()
me_circle_027 = bpy.data.meshes.new('Circle.027')
me_circle_027.from_pydata([(-0.4973, 0.8071, -0.0129), (-0.7733, 0.7584, -0.0129), (-1.016, 0.6183, -0.0129), (-1.196, 0.4035, -0.0129), (-1.292, 0.1401, -0.0129), (-1.292, -0.1401, -0.0129), (-1.196, -0.4035, -0.0129), (-1.016, -0.6183, -0.0129), (-0.7733, -0.7584, -0.0129), (-0.4973, -0.8071, -0.0129), (-0.2212, -0.7584, -0.0129), (0.02151, -0.6183, -0.0129), (0.2017, -0.4035, -0.0129), (0.2975, -0.1401, -0.0129), (0.2975, 0.1401, -0.0129), (0.2017, 0.4035, -0.0129), (0.02151, 0.6183, -0.0129), (-0.2212, 0.7584, -0.0129), (-0.4973, 0.8071, -0.1208), (-0.7733, 0.7584, -0.1208), (-1.016, 0.6183, -0.1208), (-1.196, 0.4035, -0.1208), (-1.292, 0.1401, -0.1208), (-1.292, -0.1401, -0.1208), (-1.196, -0.4035, -0.1208), (-1.016, -0.6183, -0.1208), (-0.7733, -0.7584, -0.1208), (-0.4973, -0.8071, -0.1208), (-0.2212, -0.7584, -0.1208), (0.02151, -0.6183, -0.1208), (0.2017, -0.4035, -0.1208), (0.2975, -0.1401, -0.1208), (0.2975, 0.1401, -0.1208), (0.2017, 0.4035, -0.1208), (0.02151, 0.6183, -0.1208), (-0.2212, 0.7584, -0.1208)], [], [(1, 0, 17, 16, 15, 14, 13, 12, 11, 10, 9, 8, 7, 6, 5, 4, 3, 2), (19, 20, 21, 22, 23, 24, 25, 26, 27, 28, 29, 30, 31, 32, 33, 34, 35, 18), (6, 7, 25, 24), (14, 15, 33, 32), (7, 8, 26, 25), (0, 1, 19, 18), (15, 16, 34, 33), (8, 9, 27, 26), (1, 2, 20, 19), (16, 17, 35, 34), (9, 10, 28, 27), (2, 3, 21, 20), (17, 0, 18, 35), (10, 11, 29, 28), (3, 4, 22, 21), (11, 12, 30, 29), (4, 5, 23, 22), (12, 13, 31, 30), (5, 6, 24, 23), (13, 14, 32, 31)])
_uv = me_circle_027.uv_layers.new(name='UVMap')
_uv.uv.foreach_set('vector', [0.8729, 0.9343, 0.8905, 0.9312, 0.9059, 0.9223, 0.9174, 0.9087, 0.9235, 0.8919, 0.9235, 0.8741, 0.9174, 0.8574, 0.9059, 0.8437, 0.8905, 0.8348, 0.8729, 0.8317, 0.8554, 0.8348, 0.84, 0.8437, 0.8285, 0.8574, 0.8224, 0.8741, 0.8224, 0.8919, 0.8285, 0.9087, 0.84, 0.9223, 0.8554, 0.9312, 0.8729, 0.9343, 0.8905, 0.9312, 0.9059, 0.9223, 0.9174, 0.9087, 0.9235, 0.8919, 0.9235, 0.8741, 0.9174, 0.8574, 0.9059, 0.8437, 0.8905, 0.8348, 0.8729, 0.8317, 0.8554, 0.8348, 0.84, 0.8437, 0.8285, 0.8574, 0.8224, 0.8741, 0.8224, 0.8919, 0.8285, 0.9087, 0.84, 0.9223, 0.8554, 0.9312, 0.8216, 0.8317, 0.9242, 0.8317, 0.9242, 0.9343, 0.8216, 0.9343, 0.8216, 0.8317, 0.9242, 0.8317, 0.9242, 0.9343, 0.8216, 0.9343, 0.8216, 0.8317, 0.9242, 0.8317, 0.9242, 0.9343, 0.8216, 0.9343, 0.8216, 0.8317, 0.9242, 0.8317, 0.9242, 0.9343, 0.8216, 0.9343, 0.8216, 0.8317, 0.9242, 0.8317, 0.9242, 0.9343, 0.8216, 0.9343, 0.8216, 0.8317, 0.9242, 0.8317, 0.9242, 0.9343, 0.8216, 0.9343, 0.8216, 0.8317, 0.9242, 0.8317, 0.9242, 0.9343, 0.8216, 0.9343, 0.8216, 0.8317, 0.9242, 0.8317, 0.9242, 0.9343, 0.8216, 0.9343, 0.8216, 0.8317, 0.9242, 0.8317, 0.9242, 0.9343, 0.8216, 0.9343, 0.8216, 0.8317, 0.9242, 0.8317, 0.9242, 0.9343, 0.8216, 0.9343, 0.8216, 0.8317, 0.9242, 0.8317, 0.9242, 0.9343, 0.8216, 0.9343, 0.8216, 0.8317, 0.9242, 0.8317, 0.9242, 0.9343, 0.8216, 0.9343, 0.8216, 0.8317, 0.9242, 0.8317, 0.9242, 0.9343, 0.8216, 0.9343, 0.8216, 0.8317, 0.9242, 0.8317, 0.9242, 0.9343, 0.8216, 0.9343, 0.8216, 0.8317, 0.9242, 0.8317, 0.9242, 0.9343, 0.8216, 0.9343, 0.8216, 0.8317, 0.9242, 0.8317, 0.9242, 0.9343, 0.8216, 0.9343, 0.8216, 0.8317, 0.9242, 0.8317, 0.9242, 0.9343, 0.8216, 0.9343, 0.8216, 0.8317, 0.9242, 0.8317, 0.9242, 0.9343, 0.8216, 0.9343])
me_circle_027.use_remesh_preserve_volume = False
me_circle_027.use_remesh_preserve_attributes = False
me_circle_027.use_mirror_vertex_groups = False
me_circle_027.update()
me_circle_028 = bpy.data.meshes.new('Circle.028')
me_circle_028.from_pydata([(0.0, 1.0, 0.0), (-0.342, 0.9397, 0.0), (-0.6428, 0.766, 0.0), (-0.866, 0.5, 0.0), (-0.9848, 0.1736, 0.0), (-0.9848, -0.1736, 0.0), (-0.866, -0.5, 0.0), (-0.6428, -0.766, 0.0), (-0.342, -0.9397, 0.0), (-1.51e-07, -1.0, 0.0), (0.342, -0.9397, 0.0), (0.6428, -0.766, 0.0), (0.866, -0.5, 0.0), (0.9848, -0.1736, 0.0), (0.9848, 0.1736, 0.0), (0.866, 0.5, 0.0), (0.6428, 0.766, 0.0), (0.342, 0.9397, 0.0), (0.0, 1.0, -0.1338), (-0.342, 0.9397, -0.1338), (-0.6428, 0.766, -0.1338), (-0.866, 0.5, -0.1338), (-0.9848, 0.1736, -0.1338), (-0.9848, -0.1736, -0.1338), (-0.866, -0.5, -0.1338), (-0.6428, -0.766, -0.1338), (-0.342, -0.9397, -0.1338), (-1.51e-07, -1.0, -0.1338), (0.342, -0.9397, -0.1338), (0.6428, -0.766, -0.1338), (0.866, -0.5, -0.1338), (0.9848, -0.1736, -0.1338), (0.9848, 0.1736, -0.1338), (0.866, 0.5, -0.1338), (0.6428, 0.766, -0.1338), (0.342, 0.9397, -0.1338)], [], [(1, 0, 17, 16, 15, 14, 13, 12, 11, 10, 9, 8, 7, 6, 5, 4, 3, 2), (19, 20, 21, 22, 23, 24, 25, 26, 27, 28, 29, 30, 31, 32, 33, 34, 35, 18), (6, 7, 25, 24), (14, 15, 33, 32), (7, 8, 26, 25), (0, 1, 19, 18), (15, 16, 34, 33), (8, 9, 27, 26), (1, 2, 20, 19), (16, 17, 35, 34), (9, 10, 28, 27), (2, 3, 21, 20), (17, 0, 18, 35), (10, 11, 29, 28), (3, 4, 22, 21), (11, 12, 30, 29), (4, 5, 23, 22), (12, 13, 31, 30), (5, 6, 24, 23), (13, 14, 32, 31)])
_uv = me_circle_028.uv_layers.new(name='UVMap')
_uv.uv.foreach_set('vector', [0.883, 0.5513, 0.9006, 0.5482, 0.916, 0.5393, 0.9274, 0.5257, 0.9335, 0.5089, 0.9335, 0.4911, 0.9274, 0.4743, 0.916, 0.4607, 0.9006, 0.4518, 0.883, 0.4487, 0.8655, 0.4518, 0.85, 0.4607, 0.8386, 0.4743, 0.8325, 0.4911, 0.8325, 0.5089, 0.8386, 0.5257, 0.85, 0.5393, 0.8655, 0.5482, 0.883, 0.5513, 0.9006, 0.5482, 0.916, 0.5393, 0.9274, 0.5257, 0.9335, 0.5089, 0.9335, 0.4911, 0.9274, 0.4743, 0.916, 0.4607, 0.9006, 0.4518, 0.883, 0.4487, 0.8655, 0.4518, 0.85, 0.4607, 0.8386, 0.4743, 0.8325, 0.4911, 0.8325, 0.5089, 0.8386, 0.5257, 0.85, 0.5393, 0.8655, 0.5482, 0.8317, 0.4487, 0.9343, 0.4487, 0.9343, 0.5513, 0.8317, 0.5513, 0.8317, 0.4487, 0.9343, 0.4487, 0.9343, 0.5513, 0.8317, 0.5513, 0.8317, 0.4487, 0.9343, 0.4487, 0.9343, 0.5513, 0.8317, 0.5513, 0.8317, 0.4487, 0.9343, 0.4487, 0.9343, 0.5513, 0.8317, 0.5513, 0.8317, 0.4487, 0.9343, 0.4487, 0.9343, 0.5513, 0.8317, 0.5513, 0.8317, 0.4487, 0.9343, 0.4487, 0.9343, 0.5513, 0.8317, 0.5513, 0.8317, 0.4487, 0.9343, 0.4487, 0.9343, 0.5513, 0.8317, 0.5513, 0.8317, 0.4487, 0.9343, 0.4487, 0.9343, 0.5513, 0.8317, 0.5513, 0.8317, 0.4487, 0.9343, 0.4487, 0.9343, 0.5513, 0.8317, 0.5513, 0.8317, 0.4487, 0.9343, 0.4487, 0.9343, 0.5513, 0.8317, 0.5513, 0.8317, 0.4487, 0.9343, 0.4487, 0.9343, 0.5513, 0.8317, 0.5513, 0.8317, 0.4487, 0.9343, 0.4487, 0.9343, 0.5513, 0.8317, 0.5513, 0.8317, 0.4487, 0.9343, 0.4487, 0.9343, 0.5513, 0.8317, 0.5513, 0.8317, 0.4487, 0.9343, 0.4487, 0.9343, 0.5513, 0.8317, 0.5513, 0.8317, 0.4487, 0.9343, 0.4487, 0.9343, 0.5513, 0.8317, 0.5513, 0.8317, 0.4487, 0.9343, 0.4487, 0.9343, 0.5513, 0.8317, 0.5513, 0.8317, 0.4487, 0.9343, 0.4487, 0.9343, 0.5513, 0.8317, 0.5513, 0.8317, 0.4487, 0.9343, 0.4487, 0.9343, 0.5513, 0.8317, 0.5513])
me_circle_028.use_remesh_preserve_volume = False
me_circle_028.use_remesh_preserve_attributes = False
me_circle_028.use_mirror_vertex_groups = False
me_circle_028.update()
me_circle_029 = bpy.data.meshes.new('Circle.029')
me_circle_029.from_pydata([(0.0, 1.0, 0.0), (-0.342, 0.9397, 0.0), (-0.6428, 0.766, 0.0), (-0.866, 0.5, 0.0), (-0.9848, 0.1736, 0.0), (-0.9848, -0.1736, 0.0), (-0.866, -0.5, 0.0), (-0.6428, -0.766, 0.0), (-0.342, -0.9397, 0.0), (-1.51e-07, -1.0, 0.0), (0.342, -0.9397, 0.0), (0.6428, -0.766, 0.0), (0.866, -0.5, 0.0), (0.9848, -0.1736, 0.0), (0.9848, 0.1736, 0.0), (0.866, 0.5, 0.0), (0.6428, 0.766, 0.0), (0.342, 0.9397, 0.0), (0.0, 1.0, -0.1338), (-0.342, 0.9397, -0.1338), (-0.6428, 0.766, -0.1338), (-0.866, 0.5, -0.1338), (-0.9848, 0.1736, -0.1338), (-0.9848, -0.1736, -0.1338), (-0.866, -0.5, -0.1338), (-0.6428, -0.766, -0.1338), (-0.342, -0.9397, -0.1338), (-1.51e-07, -1.0, -0.1338), (0.342, -0.9397, -0.1338), (0.6428, -0.766, -0.1338), (0.866, -0.5, -0.1338), (0.9848, -0.1736, -0.1338), (0.9848, 0.1736, -0.1338), (0.866, 0.5, -0.1338), (0.6428, 0.766, -0.1338), (0.342, 0.9397, -0.1338)], [], [(1, 0, 17, 16, 15, 14, 13, 12, 11, 10, 9, 8, 7, 6, 5, 4, 3, 2), (19, 20, 21, 22, 23, 24, 25, 26, 27, 28, 29, 30, 31, 32, 33, 34, 35, 18), (6, 7, 25, 24), (14, 15, 33, 32), (7, 8, 26, 25), (0, 1, 19, 18), (15, 16, 34, 33), (8, 9, 27, 26), (1, 2, 20, 19), (16, 17, 35, 34), (9, 10, 28, 27), (2, 3, 21, 20), (17, 0, 18, 35), (10, 11, 29, 28), (3, 4, 22, 21), (11, 12, 30, 29), (4, 5, 23, 22), (12, 13, 31, 30), (5, 6, 24, 23), (13, 14, 32, 31)])
_uv = me_circle_029.uv_layers.new(name='UVMap')
_uv.uv.foreach_set('vector', [0.883, 0.5513, 0.9006, 0.5482, 0.916, 0.5393, 0.9274, 0.5257, 0.9335, 0.5089, 0.9335, 0.4911, 0.9274, 0.4743, 0.916, 0.4607, 0.9006, 0.4518, 0.883, 0.4487, 0.8655, 0.4518, 0.85, 0.4607, 0.8386, 0.4743, 0.8325, 0.4911, 0.8325, 0.5089, 0.8386, 0.5257, 0.85, 0.5393, 0.8655, 0.5482, 0.883, 0.5513, 0.9006, 0.5482, 0.916, 0.5393, 0.9274, 0.5257, 0.9335, 0.5089, 0.9335, 0.4911, 0.9274, 0.4743, 0.916, 0.4607, 0.9006, 0.4518, 0.883, 0.4487, 0.8655, 0.4518, 0.85, 0.4607, 0.8386, 0.4743, 0.8325, 0.4911, 0.8325, 0.5089, 0.8386, 0.5257, 0.85, 0.5393, 0.8655, 0.5482, 0.8317, 0.4487, 0.9343, 0.4487, 0.9343, 0.5513, 0.8317, 0.5513, 0.8317, 0.4487, 0.9343, 0.4487, 0.9343, 0.5513, 0.8317, 0.5513, 0.8317, 0.4487, 0.9343, 0.4487, 0.9343, 0.5513, 0.8317, 0.5513, 0.8317, 0.4487, 0.9343, 0.4487, 0.9343, 0.5513, 0.8317, 0.5513, 0.8317, 0.4487, 0.9343, 0.4487, 0.9343, 0.5513, 0.8317, 0.5513, 0.8317, 0.4487, 0.9343, 0.4487, 0.9343, 0.5513, 0.8317, 0.5513, 0.8317, 0.4487, 0.9343, 0.4487, 0.9343, 0.5513, 0.8317, 0.5513, 0.8317, 0.4487, 0.9343, 0.4487, 0.9343, 0.5513, 0.8317, 0.5513, 0.8317, 0.4487, 0.9343, 0.4487, 0.9343, 0.5513, 0.8317, 0.5513, 0.8317, 0.4487, 0.9343, 0.4487, 0.9343, 0.5513, 0.8317, 0.5513, 0.8317, 0.4487, 0.9343, 0.4487, 0.9343, 0.5513, 0.8317, 0.5513, 0.8317, 0.4487, 0.9343, 0.4487, 0.9343, 0.5513, 0.8317, 0.5513, 0.8317, 0.4487, 0.9343, 0.4487, 0.9343, 0.5513, 0.8317, 0.5513, 0.8317, 0.4487, 0.9343, 0.4487, 0.9343, 0.5513, 0.8317, 0.5513, 0.8317, 0.4487, 0.9343, 0.4487, 0.9343, 0.5513, 0.8317, 0.5513, 0.8317, 0.4487, 0.9343, 0.4487, 0.9343, 0.5513, 0.8317, 0.5513, 0.8317, 0.4487, 0.9343, 0.4487, 0.9343, 0.5513, 0.8317, 0.5513, 0.8317, 0.4487, 0.9343, 0.4487, 0.9343, 0.5513, 0.8317, 0.5513])
me_circle_029.use_remesh_preserve_volume = False
me_circle_029.use_remesh_preserve_attributes = False
me_circle_029.use_mirror_vertex_groups = False
me_circle_029.update()

# ---- objects
ob_circle = bpy.data.objects.new('Circle', me_circle)
ob_circle_013 = bpy.data.objects.new('Circle.013', me_circle_013)
ob_circle_001 = bpy.data.objects.new('Circle.001', me_circle_015)
ob_circle_002 = bpy.data.objects.new('Circle.002', me_circle_016)
ob_circle_003 = bpy.data.objects.new('Circle.003', me_circle_017)
ob_circle_004 = bpy.data.objects.new('Circle.004', me_circle_018)
ob_circle_005 = bpy.data.objects.new('Circle.005', me_circle_019)
ob_circle_006 = bpy.data.objects.new('Circle.006', me_circle_020)
ob_circle_007 = bpy.data.objects.new('Circle.007', me_circle_021)
ob_circle_008 = bpy.data.objects.new('Circle.008', me_circle_022)
ob_circle_009 = bpy.data.objects.new('Circle.009', me_circle_023)
ob_circle_010 = bpy.data.objects.new('Circle.010', me_circle_024)
ob_circle_011 = bpy.data.objects.new('Circle.011', me_circle_025)
ob_circle_012 = bpy.data.objects.new('Circle.012', me_circle_026)
ob_circle_014 = bpy.data.objects.new('Circle.014', me_circle_027)
ob_circle_015 = bpy.data.objects.new('Circle.015', me_circle_028)
ob_circle_016 = bpy.data.objects.new('Circle.016', me_circle_029)

# ---- transforms, parenting, visibility, modifiers, constraints
ob_circle.location = (0.0, 0.0, 0.0)
ob_circle.lineart.crease_threshold = 0.0
ob_circle_013.location = (0.1479, 0.3224, 0.03145)
ob_circle_013.scale = (-0.07982, -0.07982, -0.07982)
ob_circle_013.lineart.crease_threshold = 0.0
ob_circle_001.location = (-0.297, 0.3081, 0.03145)
ob_circle_001.scale = (-0.07284, -0.07284, -0.07284)
ob_circle_001.lineart.crease_threshold = 0.0
ob_circle_002.location = (-0.5552, -0.2745, 0.03145)
ob_circle_002.scale = (-0.0824, -0.0824, -0.0824)
ob_circle_002.lineart.crease_threshold = 0.0
ob_circle_003.location = (0.2615, -0.1874, 0.03145)
ob_circle_003.scale = (-0.1012, -0.1012, -0.1012)
ob_circle_003.lineart.crease_threshold = 0.0
ob_circle_004.location = (-0.5592, 0.2847, 0.03145)
ob_circle_004.scale = (-0.06547, -0.06547, -0.06547)
ob_circle_004.lineart.crease_threshold = 0.0
ob_circle_005.location = (-0.2731, -0.5103, 0.03145)
ob_circle_005.scale = (-0.07982, -0.07982, -0.07982)
ob_circle_005.lineart.crease_threshold = 0.0
ob_circle_006.location = (0.07544, -0.5493, 0.03145)
ob_circle_006.scale = (-0.1136, -0.1136, -0.1136)
ob_circle_006.lineart.crease_threshold = 0.0
ob_circle_007.location = (-0.08765, 0.5838, 0.03145)
ob_circle_007.scale = (-0.1114, -0.1114, -0.1114)
ob_circle_007.lineart.crease_threshold = 0.0
ob_circle_008.location = (0.5425, 0.194, 0.03145)
ob_circle_008.scale = (-0.1225, -0.1225, -0.1225)
ob_circle_008.lineart.crease_threshold = 0.0
ob_circle_009.location = (0.01331, -0.001625, 0.03145)
ob_circle_009.scale = (-0.1125, -0.1125, -0.1125)
ob_circle_009.lineart.crease_threshold = 0.0
ob_circle_010.location = (-0.1733, -0.2192, 0.03145)
ob_circle_010.scale = (-0.07284, -0.07284, -0.07284)
ob_circle_010.lineart.crease_threshold = 0.0
ob_circle_011.location = (0.5709, -0.1414, 0.03145)
ob_circle_011.scale = (-0.1012, -0.1012, -0.1012)
ob_circle_011.lineart.crease_threshold = 0.0
ob_circle_012.location = (0.3645, 0.5033, 0.03145)
ob_circle_012.scale = (-0.0747, -0.0747, -0.0747)
ob_circle_012.lineart.crease_threshold = 0.0
ob_circle_014.location = (-0.503, 0.02264, 0.03145)
ob_circle_014.scale = (-0.1125, -0.1125, -0.1125)
ob_circle_014.lineart.crease_threshold = 0.0
ob_circle_015.location = (0.4625, -0.4205, 0.03145)
ob_circle_015.scale = (-0.07284, -0.07284, -0.07284)
ob_circle_015.lineart.crease_threshold = 0.0
ob_circle_016.location = (-0.3997, 0.5448, 0.03145)
ob_circle_016.scale = (-0.06014, -0.06014, -0.06014)
ob_circle_016.lineart.crease_threshold = 0.0

# ---- collection membership
col_collection_1.objects.link(ob_circle)
col_collection_1.objects.link(ob_circle_013)
col_collection_1.objects.link(ob_circle_001)
col_collection_1.objects.link(ob_circle_002)
col_collection_1.objects.link(ob_circle_003)
col_collection_1.objects.link(ob_circle_004)
col_collection_1.objects.link(ob_circle_005)
col_collection_1.objects.link(ob_circle_006)
col_collection_1.objects.link(ob_circle_007)
col_collection_1.objects.link(ob_circle_008)
col_collection_1.objects.link(ob_circle_009)
col_collection_1.objects.link(ob_circle_010)
col_collection_1.objects.link(ob_circle_011)
col_collection_1.objects.link(ob_circle_012)
col_collection_1.objects.link(ob_circle_014)
col_collection_1.objects.link(ob_circle_015)
col_collection_1.objects.link(ob_circle_016)

# ---- scene / render settings (as saved in the file)
scene.frame_start = 1; scene.frame_end = 250; scene.frame_set(1)
scene.render.engine = 'BLENDER_EEVEE_NEXT'
scene.render.resolution_percentage = 50
scene.render.dither_intensity = 0.0
scene.cycles.use_denoising = False
scene.cycles.samples = 128
scene.cycles.sampling_pattern = 'TABULATED_SOBOL'
scene.cycles.use_adaptive_sampling = False
scene.cycles.use_light_tree = False
scene.cycles.blur_glossy = 0.0
scene.cycles.sample_clamp_indirect = 0.0
scene.view_settings.view_transform = 'Standard'
bpy.context.view_layer.update()

# ---- added for rendering (the .blend has no active camera and no usable light): camera, sun
cam_auto = bpy.data.cameras.new('AutoCamera')
cam_auto.lens = 50.0
cam_auto.sensor_width = 36.0
cam_auto.clip_end = 1000.0
ob_auto_camera = bpy.data.objects.new('AutoCamera', cam_auto)
scene.collection.objects.link(ob_auto_camera)
ob_auto_camera.location = (2.91202, -3.49443, 2.3271)
ob_auto_camera.rotation_euler = (1.09748, -7.21219e-08, 0.694738)
scene.camera = ob_auto_camera
light_auto_sun = bpy.data.lights.new('AutoSun', 'SUN')
light_auto_sun.energy = 3.0
light_auto_sun.angle = 0.0523599
ob_auto_sun = bpy.data.objects.new('AutoSun', light_auto_sun)
scene.collection.objects.link(ob_auto_sun)
ob_auto_sun.rotation_euler = (0.872665, 0.174533, 0.523599)
bpy.context.view_layer.update()

